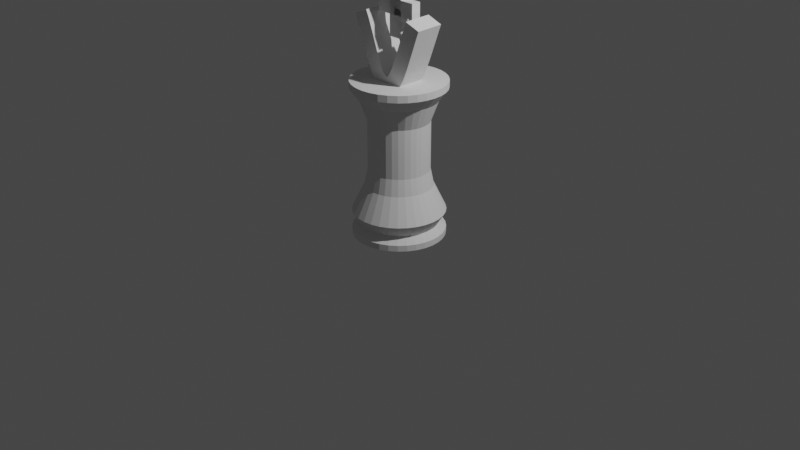 # Source: king_draft.blend  (saved by Blender 2.81.16; exported with 4.5.12 LTS)
import bpy
from mathutils import Matrix  # noqa: F401  (used for matrix-valued properties, if any)

bpy.ops.wm.read_factory_settings(use_empty=True)
scene = bpy.context.scene
scene.name = 'Scene'

# ---- collections
col_collection = bpy.data.collections.new('Collection'); scene.collection.children.link(col_collection)

# ---- world
world_world = bpy.data.worlds.new('World'); scene.world = world_world
world_world.use_nodes = True; world_world.node_tree.nodes.clear()
_N = world_world.node_tree.nodes; _L = world_world.node_tree.links
n0 = _N.new('ShaderNodeOutputWorld'); n0.name = 'World Output'; n0.location = (300, 300)
n1 = _N.new('ShaderNodeBackground'); n1.name = 'Background'; n1.location = (10, 300)
n1.inputs[0].default_value = (0.05088, 0.05088, 0.05088, 1.0)
_L.new(n1.outputs[0], n0.inputs[0])
n0.is_active_output = True
world_world.color = (0.05088, 0.05088, 0.05088)
world_world.use_sun_shadow = False
world_world.sun_shadow_jitter_overblur = 0.0

# ---- cameras
cam_camera = bpy.data.cameras.new('Camera')
cam_camera.clip_end = 100.0
cam_camera.ortho_scale = 7.314

# ---- lights
light_light = bpy.data.lights.new('Light', 'POINT')
light_light.transmission_factor = 0.0
light_light.energy = 1000.0
light_light.shadow_soft_size = 0.1
light_light.shadow_maximum_resolution = 0.006
light_light.use_absolute_resolution = True

# ---- meshes
me_cylinder_001 = bpy.data.meshes.new('Cylinder.001')
me_cylinder_001.from_pydata([(0.0, 1.0, -1.0), (0.0, 1.0, 1.0), (0.1951, 0.9808, -1.0), (0.1951, 0.9808, 1.0), (0.3827, 0.9239, -1.0), (0.3827, 0.9239, 1.0), (0.5556, 0.8315, -1.0), (0.5556, 0.8315, 1.0), (0.7071, 0.7071, -1.0), (0.7071, 0.7071, 1.0), (0.8315, 0.5556, -1.0), (0.8315, 0.5556, 1.0), (0.9239, 0.3827, -1.0), (0.9239, 0.3827, 1.0), (0.9808, 0.1951, -1.0), (0.9808, 0.1951, 1.0), (1.0, 7.55e-08, -1.0), (1.0, 7.55e-08, 1.0), (0.9808, -0.1951, -1.0), (0.9808, -0.1951, 1.0), (0.9239, -0.3827, -1.0), (0.9239, -0.3827, 1.0), (0.8315, -0.5556, -1.0), (0.8315, -0.5556, 1.0), (0.7071, -0.7071, -1.0), (0.7071, -0.7071, 1.0), (0.5556, -0.8315, -1.0), (0.5556, -0.8315, 1.0), (0.3827, -0.9239, -1.0), (0.3827, -0.9239, 1.0), (0.1951, -0.9808, -1.0), (0.1951, -0.9808, 1.0), (-3.258e-07, -1.0, -1.0), (-3.258e-07, -1.0, 1.0), (-0.1951, -0.9808, -1.0), (-0.1951, -0.9808, 1.0), (-0.3827, -0.9239, -1.0), (-0.3827, -0.9239, 1.0), (-0.5556, -0.8315, -1.0), (-0.5556, -0.8315, 1.0), (-0.7071, -0.7071, -1.0), (-0.7071, -0.7071, 1.0), (-0.8315, -0.5556, -1.0), (-0.8315, -0.5556, 1.0), (-0.9239, -0.3827, -1.0), (-0.9239, -0.3827, 1.0), (-0.9808, -0.1951, -1.0), (-0.9808, -0.1951, 1.0), (-1.0, 9.656e-07, -1.0), (-1.0, 9.656e-07, 1.0), (-0.9808, 0.1951, -1.0), (-0.9808, 0.1951, 1.0), (-0.9239, 0.3827, -1.0), (-0.9239, 0.3827, 1.0), (-0.8315, 0.5556, -1.0), (-0.8315, 0.5556, 1.0), (-0.7071, 0.7071, -1.0), (-0.7071, 0.7071, 1.0), (-0.5556, 0.8315, -1.0), (-0.5556, 0.8315, 1.0), (-0.3827, 0.9239, -1.0), (-0.3827, 0.9239, 1.0), (-0.1951, 0.9808, -1.0), (-0.1951, 0.9808, 1.0), (0.1586, 0.7976, 2.458), (1.354e-08, 0.8132, 2.458), (0.3112, 0.7513, 2.458), (0.4518, 0.6761, 2.458), (0.575, 0.575, 2.458), (0.6761, 0.4518, 2.458), (0.7513, 0.3112, 2.458), (0.7976, 0.1586, 2.458), (0.8132, 1.184e-07, 2.458), (0.7976, -0.1586, 2.458), (0.7513, -0.3112, 2.458), (0.6761, -0.4518, 2.458), (0.575, -0.575, 2.458), (0.4518, -0.6761, 2.458), (0.3112, -0.7513, 2.458), (0.1586, -0.7976, 2.458), (-2.514e-07, -0.8132, 2.458), (-0.1586, -0.7976, 2.458), (-0.3112, -0.7513, 2.458), (-0.4518, -0.6761, 2.458), (-0.575, -0.575, 2.458), (-0.6761, -0.4518, 2.458), (-0.7513, -0.3112, 2.458), (-0.7976, -0.1586, 2.458), (-0.8132, 8.422e-07, 2.458), (-0.7976, 0.1586, 2.458), (-0.7513, 0.3112, 2.458), (-0.6761, 0.4518, 2.458), (-0.575, 0.575, 2.458), (-0.4518, 0.6761, 2.458), (-0.3112, 0.7513, 2.458), (-0.1586, 0.7976, 2.458), (0.1586, 0.7976, 2.458), (1.354e-08, 0.8132, 2.458), (0.3112, 0.7513, 2.458), (0.4518, 0.6761, 2.458), (0.575, 0.575, 2.458), (0.6761, 0.4518, 2.458), (0.7513, 0.3112, 2.458), (0.7976, 0.1586, 2.458), (0.8132, 1.184e-07, 2.458), (0.7976, -0.1586, 2.458), (0.7513, -0.3112, 2.458), (0.6761, -0.4518, 2.458), (0.575, -0.575, 2.458), (0.4518, -0.6761, 2.458), (0.3112, -0.7513, 2.458), (0.1586, -0.7976, 2.458), (-2.514e-07, -0.8132, 2.458), (-0.1586, -0.7976, 2.458), (-0.3112, -0.7513, 2.458), (-0.4518, -0.6761, 2.458), (-0.575, -0.575, 2.458), (-0.6761, -0.4518, 2.458), (-0.7513, -0.3112, 2.458), (-0.7976, -0.1586, 2.458), (-0.8132, 8.422e-07, 2.458), (-0.7976, 0.1586, 2.458), (-0.7513, 0.3112, 2.458), (-0.6761, 0.4518, 2.458), (-0.575, 0.575, 2.458), (-0.4518, 0.6761, 2.458), (-0.3112, 0.7513, 2.458), (-0.1586, 0.7976, 2.458), (0.1419, 0.7134, 3.14), (2.746e-08, 0.7273, 3.14), (0.2783, 0.672, 3.14), (0.4041, 0.6047, 3.14), (0.5143, 0.5143, 3.14), (0.6047, 0.4041, 3.14), (0.672, 0.2783, 3.14), (0.7134, 0.1419, 3.14), (0.7273, 1.377e-07, 3.14), (0.7134, -0.1419, 3.14), (0.672, -0.2783, 3.14), (0.6047, -0.4041, 3.14), (0.5143, -0.5143, 3.14), (0.4041, -0.6047, 3.14), (0.2783, -0.672, 3.14), (0.1419, -0.7134, 3.14), (-2.095e-07, -0.7273, 3.14), (-0.1419, -0.7134, 3.14), (-0.2783, -0.672, 3.14), (-0.4041, -0.6047, 3.14), (-0.5143, -0.5143, 3.14), (-0.6047, -0.4041, 3.14), (-0.672, -0.2783, 3.14), (-0.7134, -0.1419, 3.14), (-0.7273, 7.851e-07, 3.14), (-0.7134, 0.1419, 3.14), (-0.672, 0.2783, 3.14), (-0.6047, 0.4041, 3.14), (-0.5143, 0.5143, 3.14), (-0.4041, 0.6047, 3.14), (-0.2783, 0.672, 3.14), (-0.1419, 0.7134, 3.14), (0.1275, 0.6411, 4.472), (3.552e-08, 0.6536, 4.472), (0.2501, 0.6039, 4.472), (0.3631, 0.5435, 4.472), (0.4622, 0.4622, 4.472), (0.5435, 0.3631, 4.472), (0.6039, 0.2501, 4.472), (0.6411, 0.1275, 4.472), (0.6536, 1.549e-07, 4.472), (0.6411, -0.1275, 4.472), (0.6039, -0.2501, 4.472), (0.5435, -0.3631, 4.472), (0.4622, -0.4622, 4.472), (0.3631, -0.5435, 4.472), (0.2501, -0.6039, 4.472), (0.1275, -0.6411, 4.472), (-1.775e-07, -0.6536, 4.472), (-0.1275, -0.6411, 4.472), (-0.2501, -0.6039, 4.472), (-0.3631, -0.5435, 4.472), (-0.4622, -0.4622, 4.472), (-0.5435, -0.3631, 4.472), (-0.6039, -0.2501, 4.472), (-0.6411, -0.1275, 4.472), (-0.6536, 7.367e-07, 4.472), (-0.6411, 0.1275, 4.472), (-0.6039, 0.2501, 4.472), (-0.5435, 0.3631, 4.472), (-0.4622, 0.4622, 4.472), (-0.3631, 0.5435, 4.472), (-0.2501, 0.6039, 4.472), (-0.1275, 0.6411, 4.472), (-0.1275, 0.6411, 4.472), (-0.2501, 0.6039, 4.472), (-0.3631, 0.5435, 4.472), (-0.4622, 0.4622, 4.472), (-0.5435, 0.3631, 4.472), (-0.6039, 0.2501, 4.472), (-0.6411, 0.1275, 4.472), (-0.6536, 7.367e-07, 4.472), (-0.6411, -0.1275, 4.472), (-0.6039, -0.2501, 4.472), (-0.5435, -0.3631, 4.472), (-0.4622, -0.4622, 4.472), (-0.3631, -0.5435, 4.472), (-0.2501, -0.6039, 4.472), (-0.1275, -0.6411, 4.472), (-1.775e-07, -0.6536, 4.472), (0.1275, -0.6411, 4.472), (0.2501, -0.6039, 4.472), (0.3631, -0.5435, 4.472), (0.4622, -0.4622, 4.472), (0.5435, -0.3631, 4.472), (0.6039, -0.2501, 4.472), (0.6411, -0.1275, 4.472), (0.6536, 1.549e-07, 4.472), (0.6411, 0.1275, 4.472), (0.6039, 0.2501, 4.472), (0.5435, 0.3631, 4.472), (0.4622, 0.4622, 4.472), (0.3631, 0.5435, 4.472), (0.2501, 0.6039, 4.472), (3.552e-08, 0.6536, 4.472), (0.1275, 0.6411, 4.472), (0.1275, 0.6411, 4.472), (3.552e-08, 0.6536, 4.472), (0.2501, 0.6039, 4.472), (0.3631, 0.5435, 4.472), (0.4622, 0.4622, 4.472), (0.5435, 0.3631, 4.472), (0.6039, 0.2501, 4.472), (0.6411, 0.1275, 4.472), (0.6536, 1.549e-07, 4.472), (0.6411, -0.1275, 4.472), (0.6039, -0.2501, 4.472), (0.5435, -0.3631, 4.472), (0.4622, -0.4622, 4.472), (0.3631, -0.5435, 4.472), (0.2501, -0.6039, 4.472), (0.1275, -0.6411, 4.472), (-1.775e-07, -0.6536, 4.472), (-0.1275, -0.6411, 4.472), (-0.2501, -0.6039, 4.472), (-0.3631, -0.5435, 4.472), (-0.4622, -0.4622, 4.472), (-0.5435, -0.3631, 4.472), (-0.6039, -0.2501, 4.472), (-0.6411, -0.1275, 4.472), (-0.6536, 7.367e-07, 4.472), (-0.6411, 0.1275, 4.472), (-0.6039, 0.2501, 4.472), (-0.5435, 0.3631, 4.472), (-0.4622, 0.4622, 4.472), (-0.3631, 0.5435, 4.472), (-0.2501, 0.6039, 4.472), (-0.1275, 0.6411, 4.472), (0.3631, 0.5435, 4.472), (0.1275, 0.6411, 4.472), (0.2501, 0.6039, 4.472), (-0.3631, -0.5435, 4.472), (0.5435, -0.3631, 4.472), (-0.6536, 7.367e-07, 4.472), (-0.6411, -0.1275, 4.472), (0.6411, -0.1275, 4.472), (0.6039, -0.2501, 4.472), (-0.4622, -0.4622, 4.472), (-1.775e-07, -0.6536, 4.472), (0.6411, 0.1275, 4.472), (0.6536, 1.549e-07, 4.472), (0.6039, 0.2501, 4.472), (-0.2501, 0.6039, 4.472), (-0.3631, 0.5435, 4.472), (-0.6411, 0.1275, 4.472), (-0.1275, -0.6411, 4.472), (-0.2501, -0.6039, 4.472), (-0.6039, 0.2501, 4.472), (0.1275, -0.6411, 4.472), (0.4622, 0.4622, 4.472), (0.5435, 0.3631, 4.472), (-0.1275, 0.6411, 4.472), (3.552e-08, 0.6536, 4.472), (-0.5435, 0.3631, 4.472), (-0.4622, 0.4622, 4.472), (-0.5435, -0.3631, 4.472), (-0.6039, -0.2501, 4.472), (0.2501, -0.6039, 4.472), (0.4622, -0.4622, 4.472), (0.3631, -0.5435, 4.472), (1.617e-08, 0.8425, 0.0), (0.1644, 0.8263, 0.0), (0.3224, 0.7784, 0.0), (0.4681, 0.7005, 0.0), (0.5957, 0.5957, 0.0), (0.7005, 0.4681, 0.0), (0.7784, 0.3224, 0.0), (0.8263, 0.1644, 0.0), (0.8425, 1.117e-07, 0.0), (0.8263, -0.1644, 0.0), (0.7784, -0.3224, 0.0), (0.7005, -0.4681, 0.0), (0.5957, -0.5957, 0.0), (0.4681, -0.7005, 0.0), (0.3224, -0.7784, 0.0), (0.1644, -0.8263, 0.0), (-2.584e-07, -0.8425, 0.0), (-0.1644, -0.8263, 0.0), (-0.3224, -0.7784, 0.0), (-0.4681, -0.7005, 0.0), (-0.5957, -0.5957, 0.0), (-0.7005, -0.4681, 0.0), (-0.7784, -0.3224, 0.0), (-0.8263, -0.1644, 0.0), (-0.8425, 8.616e-07, 0.0), (-0.8263, 0.1644, 0.0), (-0.7784, 0.3224, 0.0), (-0.7005, 0.4681, 0.0), (-0.5957, 0.5957, 0.0), (-0.4681, 0.7005, 0.0), (-0.3224, 0.7784, 0.0), (-0.1644, 0.8263, 0.0), (0.1952, 0.9811, -0.5), (0.3828, 0.9242, -0.5), (0.5557, 0.8317, -0.5), (0.7073, 0.7073, -0.5), (0.8317, 0.5557, -0.5), (0.9242, 0.3828, -0.5), (0.9811, 0.1952, -0.5), (1.0, 7.324e-08, -0.5), (0.9811, -0.1952, -0.5), (0.9242, -0.3828, -0.5), (0.8317, -0.5557, -0.5), (0.7073, -0.7073, -0.5), (0.5557, -0.8317, -0.5), (0.3828, -0.9242, -0.5), (0.1952, -0.9811, -0.5), (-3.262e-07, -1.0, -0.5), (-0.1952, -0.9811, -0.5), (-0.3828, -0.9242, -0.5), (-0.5557, -0.8317, -0.5), (-0.7073, -0.7073, -0.5), (-0.8317, -0.5557, -0.5), (-0.9242, -0.3828, -0.5), (-0.9811, -0.1952, -0.5), (-1.0, 9.636e-07, -0.5), (-0.9811, 0.1952, -0.5), (-0.9242, 0.3828, -0.5), (-0.8317, 0.5557, -0.5), (-0.7073, 0.7073, -0.5), (-0.5557, 0.8317, -0.5), (-0.3828, 0.9242, -0.5), (-0.1952, 0.9811, -0.5), (-2.644e-10, 1.0, -0.5), (0.3631, 0.5435, 4.472), (0.2501, 0.6039, 4.472), (-0.1275, 0.6411, 4.472), (-0.2501, 0.6039, 4.472), (-1.775e-07, -0.6536, 4.472), (0.1275, -0.6411, 4.472), (-0.3631, 0.5435, 4.472), (-0.4622, 0.4622, 4.472), (-0.1275, -0.6411, 4.472), (-0.6039, 0.2501, 4.472), (-0.6411, 0.1275, 4.472), (0.4622, 0.4622, 4.472), (3.552e-08, 0.6536, 4.472), (-0.6536, 7.367e-07, 4.472), (-0.6411, -0.1275, 4.472), (0.6039, 0.2501, 4.472), (0.5435, 0.3631, 4.472), (0.6411, 0.1275, 4.472), (-0.4622, -0.4622, 4.472), (-0.3631, -0.5435, 4.472), (0.2501, -0.6039, 4.472), (-0.2501, -0.6039, 4.472), (0.1275, 0.6411, 4.472), (0.6039, -0.2501, 4.472), (0.6411, -0.1275, 4.472), (-0.5435, 0.3631, 4.472), (0.3631, -0.5435, 4.472), (0.5435, -0.3631, 4.472), (-0.6039, -0.2501, 4.472), (-0.5435, -0.3631, 4.472), (0.4622, -0.4622, 4.472), (0.6536, 1.549e-07, 4.472), (-2.57e-07, -0.8205, 10.18), (0.4559, 0.6822, 10.18), (-0.1601, 0.8048, 10.18), (0.7581, 0.314, 10.18), (0.1601, -0.8048, 10.18), (-0.1601, -0.8048, 10.18), (1.04e-08, 0.8205, 10.18), (-0.5802, 0.5802, 10.18), (0.314, -0.7581, 10.18), (-0.8205, 8.461e-07, 10.18), (-0.8048, 0.1601, 10.18), (0.7581, -0.314, 10.18), (-0.7581, 0.314, 10.18), (-0.6822, 0.4559, 10.18), (-0.7581, -0.314, 10.18), (-0.8048, -0.1601, 10.18), (-0.4559, 0.6822, 10.18), (-0.314, 0.7581, 10.18), (0.4559, -0.6822, 10.18), (0.8048, -0.1601, 10.18), (-0.314, -0.7581, 10.18), (-0.4559, -0.6822, 10.18), (0.6822, -0.4559, 10.18), (0.5802, -0.5802, 10.18), (0.1601, 0.8048, 10.18), (0.314, 0.7581, 10.18), (-0.5802, -0.5802, 10.18), (-0.6822, -0.4559, 10.18), (0.8048, 0.1601, 10.18), (0.8205, 1.158e-07, 10.18), (0.5802, 0.5802, 10.18), (0.6822, 0.4559, 10.18), (0.6536, 1.549e-07, 8.472), (0.4622, -0.4622, 8.472), (-0.5435, -0.3631, 8.472), (-0.6039, -0.2501, 8.472), (0.5435, -0.3631, 8.472), (0.3631, -0.5435, 8.472), (-0.5435, 0.3631, 8.472), (0.6411, -0.1275, 8.472), (0.6039, -0.2501, 8.472), (0.1275, 0.6411, 8.472), (-0.2501, -0.6039, 8.472), (0.2501, -0.6039, 8.472), (-0.3631, -0.5435, 8.472), (-0.4622, -0.4622, 8.472), (0.6411, 0.1275, 8.472), (0.5435, 0.3631, 8.472), (0.6039, 0.2501, 8.472), (-0.6411, -0.1275, 8.472), (-0.6536, 7.367e-07, 8.472), (-5.926e-09, 0.6536, 8.472), (0.4622, 0.4622, 8.472), (-0.6411, 0.1275, 8.472), (-0.6039, 0.2501, 8.472), (-0.1275, -0.6411, 8.472), (-0.4622, 0.4622, 8.472), (-0.3631, 0.5435, 8.472), (0.1275, -0.6411, 8.472), (-2.189e-07, -0.6536, 8.472), (-0.2501, 0.6039, 8.472), (-0.1275, 0.6411, 8.472), (0.2501, 0.6039, 8.472), (0.3631, 0.5435, 8.472), (-1.609e-07, -0.6536, 6.472), (0.3631, 0.5435, 6.472), (-0.1275, 0.6411, 6.472), (0.6039, 0.2501, 6.472), (0.1275, -0.6411, 6.472), (-0.1275, -0.6411, 6.472), (5.206e-08, 0.6536, 6.472), (-0.4622, 0.4622, 6.472), (0.2501, -0.6039, 6.472), (-0.6536, 7.367e-07, 6.472), (-0.6411, 0.1275, 6.472), (0.6039, -0.2501, 6.472), (-0.6039, 0.2501, 6.472), (-0.5435, 0.3631, 6.472), (-0.6039, -0.2501, 6.472), (-0.6411, -0.1275, 6.472), (-0.3631, 0.5435, 6.472), (-0.2501, 0.6039, 6.472), (0.3631, -0.5435, 6.472), (0.6411, -0.1275, 6.472), (-0.2501, -0.6039, 6.472), (-0.3631, -0.5435, 6.472), (0.5435, -0.3631, 6.472), (0.4622, -0.4622, 6.472), (0.1275, 0.6411, 6.472), (0.2501, 0.6039, 6.472), (-0.4622, -0.4622, 6.472), (-0.5435, -0.3631, 6.472), (0.6411, 0.1275, 6.472), (0.6536, 1.549e-07, 6.472), (0.4622, 0.4622, 6.472), (0.5435, 0.3631, 6.472), (0.6536, 1.549e-07, 4.472), (0.4622, -0.4622, 4.472), (-0.5435, -0.3631, 4.472), (-0.6039, -0.2501, 4.472), (0.5435, -0.3631, 4.472), (0.3631, -0.5435, 4.472), (-0.5435, 0.3631, 4.472), (0.6411, -0.1275, 4.472), (0.6039, -0.2501, 4.472), (0.1275, 0.6411, 4.472), (-0.2501, -0.6039, 4.472), (0.2501, -0.6039, 4.472), (-0.3631, -0.5435, 4.472), (-0.4622, -0.4622, 4.472), (0.6411, 0.1275, 4.472), (0.5435, 0.3631, 4.472), (0.6039, 0.2501, 4.472), (-0.6411, -0.1275, 4.472), (-0.6536, 7.367e-07, 4.472), (3.552e-08, 0.6536, 4.472), (0.4622, 0.4622, 4.472), (-0.6411, 0.1275, 4.472), (-0.6039, 0.2501, 4.472), (-0.1275, -0.6411, 4.472), (-0.4622, 0.4622, 4.472), (-0.3631, 0.5435, 4.472), (0.1275, -0.6411, 4.472), (-1.775e-07, -0.6536, 4.472), (-0.2501, 0.6039, 4.472), (-0.1275, 0.6411, 4.472), (0.2501, 0.6039, 4.472), (0.3631, 0.5435, 4.472), (0.5638, 0.8438, 11.13), (0.3884, 0.9376, 11.13), (-0.198, 0.9954, 11.13), (-0.3884, 0.9376, 11.13), (-2.885e-07, -1.015, 11.13), (0.198, -0.9954, 11.13), (-0.5638, 0.8438, 11.13), (-0.7176, 0.7176, 11.13), (-0.198, -0.9954, 11.13), (-0.9376, 0.3884, 11.13), (-0.9954, 0.198, 11.13), (0.7176, 0.7176, 11.13), (4.219e-08, 1.015, 11.13), (-1.015, 9.725e-07, 11.13), (-0.9954, -0.198, 11.13), (0.9376, 0.3884, 11.13), (0.8438, 0.5638, 11.13), (0.9954, 0.198, 11.13), (-0.7176, -0.7176, 11.13), (-0.5638, -0.8438, 11.13), (0.3884, -0.9376, 11.13), (-0.3884, -0.9376, 11.13), (0.198, 0.9954, 11.13), (0.9376, -0.3884, 11.13), (0.9954, -0.198, 11.13), (-0.8438, 0.5638, 11.13), (0.5638, -0.8438, 11.13), (0.8438, -0.5638, 11.13), (-0.9376, -0.3884, 11.13), (-0.8438, -0.5638, 11.13), (0.7176, -0.7176, 11.13), (1.015, 6.918e-08, 11.13), (0.5638, 0.8438, 11.7), (0.3884, 0.9376, 11.7), (-0.198, 0.9954, 11.7), (-0.3884, 0.9376, 11.7), (-3.125e-07, -1.015, 11.7), (0.198, -0.9954, 11.7), (-0.5638, 0.8438, 11.7), (-0.7176, 0.7176, 11.7), (-0.198, -0.9954, 11.7), (-0.9376, 0.3884, 11.7), (-0.9954, 0.198, 11.7), (0.7176, 0.7176, 11.7), (1.822e-08, 1.015, 11.7), (-1.015, 9.725e-07, 11.7), (-0.9954, -0.198, 11.7), (0.9376, 0.3884, 11.7), (0.8438, 0.5638, 11.7), (0.9954, 0.198, 11.7), (-0.7176, -0.7176, 11.7), (-0.5638, -0.8438, 11.7), (0.3884, -0.9376, 11.7), (-0.3884, -0.9376, 11.7), (0.198, 0.9954, 11.7), (0.9376, -0.3884, 11.7), (0.9954, -0.198, 11.7), (-0.8438, 0.5638, 11.7), (0.5638, -0.8438, 11.7), (0.8438, -0.5638, 11.7), (-0.9376, -0.3884, 11.7), (-0.8438, -0.5638, 11.7), (0.7176, -0.7176, 11.7), (1.015, 6.918e-08, 11.7)], [], [(288, 1, 3, 289), (289, 3, 5, 290), (290, 5, 7, 291), (291, 7, 9, 292), (292, 9, 11, 293), (293, 11, 13, 294), (294, 13, 15, 295), (295, 15, 17, 296), (296, 17, 19, 297), (297, 19, 21, 298), (298, 21, 23, 299), (299, 23, 25, 300), (300, 25, 27, 301), (301, 27, 29, 302), (302, 29, 31, 303), (303, 31, 33, 304), (304, 33, 35, 305), (305, 35, 37, 306), (306, 37, 39, 307), (307, 39, 41, 308), (308, 41, 43, 309), (309, 43, 45, 310), (310, 45, 47, 311), (311, 47, 49, 312), (312, 49, 51, 313), (313, 51, 53, 314), (314, 53, 55, 315), (315, 55, 57, 316), (316, 57, 59, 317), (317, 59, 61, 318), (25, 23, 75, 76), (318, 61, 63, 319), (319, 63, 1, 288), (0, 2, 4, 6, 8, 10, 12, 14, 16, 18, 20, 22, 24, 26, 28, 30, 32, 34, 36, 38, 40, 42, 44, 46, 48, 50, 52, 54, 56, 58, 60, 62), (71, 70, 102, 103), (43, 41, 84, 85), (61, 59, 93, 94), (17, 15, 71, 72), (35, 33, 80, 81), (53, 51, 89, 90), (9, 7, 67, 68), (27, 25, 76, 77), (45, 43, 85, 86), (63, 61, 94, 95), (19, 17, 72, 73), (37, 35, 81, 82), (55, 53, 90, 91), (11, 9, 68, 69), (29, 27, 77, 78), (47, 45, 86, 87), (3, 1, 65, 64), (1, 63, 95, 65), (21, 19, 73, 74), (39, 37, 82, 83), (57, 55, 91, 92), (13, 11, 69, 70), (31, 29, 78, 79), (49, 47, 87, 88), (5, 3, 64, 66), (23, 21, 74, 75), (41, 39, 83, 84), (59, 57, 92, 93), (15, 13, 70, 71), (33, 31, 79, 80), (51, 49, 88, 89), (7, 5, 66, 67), (106, 105, 137, 138), (85, 84, 116, 117), (72, 71, 103, 104), (86, 85, 117, 118), (73, 72, 104, 105), (87, 86, 118, 119), (74, 73, 105, 106), (88, 87, 119, 120), (75, 74, 106, 107), (89, 88, 120, 121), (76, 75, 107, 108), (90, 89, 121, 122), (77, 76, 108, 109), (91, 90, 122, 123), (78, 77, 109, 110), (64, 65, 97, 96), (92, 91, 123, 124), (79, 78, 110, 111), (66, 64, 96, 98), (93, 92, 124, 125), (80, 79, 111, 112), (67, 66, 98, 99), (94, 93, 125, 126), (81, 80, 112, 113), (68, 67, 99, 100), (95, 94, 126, 127), (82, 81, 113, 114), (69, 68, 100, 101), (65, 95, 127, 97), (83, 82, 114, 115), (70, 69, 101, 102), (84, 83, 115, 116), (141, 140, 172, 173), (120, 119, 151, 152), (107, 106, 138, 139), (121, 120, 152, 153), (108, 107, 139, 140), (122, 121, 153, 154), (109, 108, 140, 141), (123, 122, 154, 155), (110, 109, 141, 142), (96, 97, 129, 128), (124, 123, 155, 156), (111, 110, 142, 143), (98, 96, 128, 130), (125, 124, 156, 157), (112, 111, 143, 144), (99, 98, 130, 131), (126, 125, 157, 158), (113, 112, 144, 145), (100, 99, 131, 132), (127, 126, 158, 159), (114, 113, 145, 146), (101, 100, 132, 133), (97, 127, 159, 129), (115, 114, 146, 147), (102, 101, 133, 134), (116, 115, 147, 148), (103, 102, 134, 135), (117, 116, 148, 149), (104, 103, 135, 136), (118, 117, 149, 150), (105, 104, 136, 137), (119, 118, 150, 151), (155, 154, 186, 187), (142, 141, 173, 174), (128, 129, 161, 160), (156, 155, 187, 188), (143, 142, 174, 175), (130, 128, 160, 162), (157, 156, 188, 189), (144, 143, 175, 176), (131, 130, 162, 163), (158, 157, 189, 190), (145, 144, 176, 177), (132, 131, 163, 164), (159, 158, 190, 191), (146, 145, 177, 178), (133, 132, 164, 165), (129, 159, 191, 161), (147, 146, 178, 179), (134, 133, 165, 166), (148, 147, 179, 180), (135, 134, 166, 167), (149, 148, 180, 181), (136, 135, 167, 168), (150, 149, 181, 182), (137, 136, 168, 169), (151, 150, 182, 183), (138, 137, 169, 170), (152, 151, 183, 184), (139, 138, 170, 171), (153, 152, 184, 185), (140, 139, 171, 172), (154, 153, 185, 186), (169, 168, 215, 214), (170, 169, 214, 213), (189, 188, 195, 194), (187, 186, 197, 196), (162, 160, 223, 221), (181, 180, 203, 202), (178, 177, 206, 205), (180, 179, 204, 203), (173, 172, 211, 210), (184, 183, 200, 199), (191, 190, 193, 192), (175, 174, 209, 208), (186, 185, 198, 197), (166, 165, 218, 217), (164, 163, 220, 219), (201, 202, 245, 246), (172, 171, 212, 211), (188, 187, 196, 195), (177, 176, 207, 206), (179, 178, 205, 204), (185, 184, 199, 198), (167, 166, 217, 216), (190, 189, 194, 193), (160, 161, 222, 223), (182, 181, 202, 201), (171, 170, 213, 212), (161, 191, 192, 222), (163, 162, 221, 220), (176, 175, 208, 207), (174, 173, 210, 209), (165, 164, 219, 218), (183, 182, 201, 200), (168, 167, 216, 215), (243, 242, 274, 259), (286, 260, 379, 382), (240, 239, 276, 266), (231, 230, 269, 267), (235, 234, 264, 260), (229, 228, 277, 278), (230, 229, 278, 269), (224, 225, 280, 257), (254, 253, 271, 270), (238, 237, 287, 285), (236, 235, 260, 286), (226, 224, 257, 258), (255, 254, 270, 279), (251, 250, 275, 281), (250, 249, 272, 275), (249, 248, 261, 272), (228, 227, 256, 277), (252, 251, 281, 282), (253, 252, 282, 271), (232, 231, 267, 268), (247, 246, 284, 262), (225, 255, 279, 280), (234, 233, 263, 264), (246, 245, 283, 284), (248, 247, 262, 261), (244, 243, 259, 265), (241, 240, 266, 273), (242, 241, 273, 274), (233, 232, 268, 263), (237, 236, 286, 287), (227, 226, 258, 256), (245, 244, 265, 283), (208, 209, 238, 239), (211, 212, 235, 236), (193, 194, 253, 254), (204, 205, 242, 243), (198, 199, 248, 249), (213, 214, 233, 234), (199, 200, 247, 248), (197, 198, 249, 250), (200, 201, 246, 247), (209, 210, 237, 238), (217, 218, 229, 230), (194, 195, 252, 253), (215, 216, 231, 232), (192, 193, 254, 255), (196, 197, 250, 251), (218, 219, 228, 229), (223, 222, 225, 224), (216, 217, 230, 231), (220, 221, 226, 227), (205, 206, 241, 242), (207, 208, 239, 240), (212, 213, 234, 235), (195, 196, 251, 252), (203, 204, 243, 244), (206, 207, 240, 241), (221, 223, 224, 226), (219, 220, 227, 228), (222, 192, 255, 225), (214, 215, 232, 233), (210, 211, 236, 237), (202, 203, 244, 245), (239, 238, 285, 276), (350, 319, 288, 351), (349, 318, 319, 350), (348, 317, 318, 349), (347, 316, 317, 348), (346, 315, 316, 347), (345, 314, 315, 346), (344, 313, 314, 345), (343, 312, 313, 344), (342, 311, 312, 343), (341, 310, 311, 342), (340, 309, 310, 341), (339, 308, 309, 340), (338, 307, 308, 339), (337, 306, 307, 338), (336, 305, 306, 337), (335, 304, 305, 336), (334, 303, 304, 335), (333, 302, 303, 334), (332, 301, 302, 333), (331, 300, 301, 332), (330, 299, 300, 331), (329, 298, 299, 330), (328, 297, 298, 329), (327, 296, 297, 328), (326, 295, 296, 327), (325, 294, 295, 326), (324, 293, 294, 325), (323, 292, 293, 324), (322, 291, 292, 323), (321, 290, 291, 322), (320, 289, 290, 321), (351, 288, 289, 320), (0, 351, 320, 2), (2, 320, 321, 4), (4, 321, 322, 6), (6, 322, 323, 8), (8, 323, 324, 10), (10, 324, 325, 12), (12, 325, 326, 14), (14, 326, 327, 16), (16, 327, 328, 18), (18, 328, 329, 20), (20, 329, 330, 22), (22, 330, 331, 24), (24, 331, 332, 26), (26, 332, 333, 28), (28, 333, 334, 30), (30, 334, 335, 32), (32, 335, 336, 34), (34, 336, 337, 36), (36, 337, 338, 38), (38, 338, 339, 40), (40, 339, 340, 42), (42, 340, 341, 44), (44, 341, 342, 46), (46, 342, 343, 48), (48, 343, 344, 50), (50, 344, 345, 52), (52, 345, 346, 54), (54, 346, 347, 56), (56, 347, 348, 58), (58, 348, 349, 60), (60, 349, 350, 62), (62, 350, 351, 0), (425, 435, 390, 408), (276, 285, 372, 357), (287, 286, 382, 378), (258, 257, 374, 353), (274, 273, 360, 373), (283, 265, 370, 381), (257, 280, 364, 374), (268, 267, 369, 383), (264, 263, 376, 375), (260, 264, 375, 379), (278, 277, 363, 368), (282, 281, 377, 359), (285, 287, 378, 372), (272, 261, 365, 362), (277, 256, 352, 363), (280, 279, 354, 364), (256, 258, 353, 352), (261, 262, 366, 365), (279, 270, 355, 354), (269, 278, 368, 367), (281, 275, 361, 377), (266, 276, 357, 356), (267, 269, 367, 369), (284, 283, 381, 380), (271, 282, 359, 358), (263, 268, 383, 376), (262, 284, 380, 366), (273, 266, 356, 360), (259, 274, 373, 371), (265, 259, 371, 370), (270, 271, 358, 355), (275, 272, 362, 361), (427, 421, 402, 392), (444, 441, 400, 401), (459, 467, 423, 424), (418, 429, 410, 411), (477, 476, 430, 416), (421, 417, 407, 402), (438, 437, 394, 396), (455, 461, 422, 440), (464, 455, 440, 441), (443, 442, 388, 384), (478, 449, 447, 436), (451, 479, 431, 432), (422, 438, 396, 397), (466, 471, 417, 421), (446, 425, 408, 409), (433, 419, 398, 399), (441, 440, 391, 400), (474, 469, 428, 429), (453, 448, 443, 439), (449, 473, 446, 447), (462, 475, 418, 419), (431, 436, 414, 415), (454, 450, 445, 435), (476, 451, 432, 430), (458, 457, 434, 437), (467, 477, 416, 423), (419, 418, 411, 398), (472, 454, 435, 425), (469, 468, 426, 428), (442, 427, 392, 388), (482, 493, 474, 475), (450, 465, 444, 445), (499, 509, 450, 454), (434, 433, 399, 393), (435, 445, 386, 390), (420, 424, 395, 406), (448, 452, 442, 443), (423, 416, 413, 403), (436, 447, 385, 414), (417, 420, 406, 407), (452, 456, 427, 442), (430, 432, 387, 412), (410, 405, 531, 530), (463, 462, 419, 433), (445, 444, 401, 386), (457, 463, 433, 434), (471, 470, 420, 417), (470, 459, 424, 420), (473, 472, 425, 446), (440, 422, 397, 391), (479, 478, 436, 431), (437, 434, 393, 394), (468, 453, 439, 426), (432, 431, 415, 387), (447, 446, 409, 385), (428, 426, 404, 405), (475, 474, 429, 418), (424, 423, 403, 395), (460, 458, 437, 438), (439, 443, 384, 389), (416, 430, 412, 413), (461, 460, 438, 422), (456, 466, 421, 427), (501, 498, 457, 458), (511, 510, 473, 449), (481, 484, 470, 471), (489, 499, 454, 472), (483, 482, 475, 462), (509, 508, 465, 450), (369, 367, 496, 494), (488, 487, 467, 459), (503, 507, 448, 453), (496, 495, 479, 451), (480, 494, 476, 477), (485, 481, 471, 466), (429, 428, 405, 410), (495, 500, 478, 479), (490, 503, 453, 468), (486, 502, 460, 461), (500, 511, 449, 478), (505, 504, 455, 464), (498, 497, 463, 457), (507, 506, 452, 448), (494, 496, 451, 476), (508, 505, 464, 465), (510, 489, 472, 473), (504, 486, 461, 455), (497, 483, 462, 463), (492, 490, 468, 469), (506, 491, 456, 452), (493, 492, 469, 474), (491, 485, 466, 456), (484, 488, 459, 470), (487, 480, 477, 467), (371, 373, 490, 492), (363, 352, 511, 500), (360, 356, 507, 503), (357, 372, 491, 506), (502, 501, 458, 460), (370, 371, 492, 493), (380, 381, 482, 483), (358, 359, 504, 505), (366, 380, 483, 497), (356, 357, 506, 507), (465, 464, 441, 444), (364, 354, 509, 499), (382, 379, 484, 481), (362, 365, 498, 501), (361, 362, 501, 502), (367, 368, 495, 496), (372, 378, 485, 491), (378, 382, 481, 485), (381, 370, 493, 482), (359, 377, 486, 504), (376, 383, 480, 487), (355, 358, 505, 508), (383, 369, 494, 480), (374, 364, 499, 489), (354, 355, 508, 509), (375, 376, 487, 488), (365, 366, 497, 498), (379, 375, 488, 484), (353, 374, 489, 510), (368, 363, 500, 495), (377, 361, 502, 486), (352, 353, 510, 511), (373, 360, 503, 490), (426, 439, 389, 404), (535, 536, 568, 567), (403, 413, 543, 536), (388, 392, 532, 517), (405, 404, 533, 531), (404, 389, 520, 533), (385, 409, 513, 512), (407, 406, 539, 542), (408, 390, 524, 534), (386, 401, 515, 514), (409, 408, 534, 513), (395, 403, 536, 535), (384, 388, 517, 516), (411, 410, 530, 541), (391, 397, 537, 519), (400, 391, 519, 518), (413, 412, 529, 543), (392, 402, 538, 532), (389, 384, 516, 520), (415, 414, 523, 528), (394, 393, 525, 522), (396, 394, 522, 521), (406, 395, 535, 539), (414, 385, 512, 523), (397, 396, 521, 537), (390, 386, 514, 524), (398, 411, 541, 540), (393, 399, 526, 525), (399, 398, 540, 526), (387, 415, 528, 527), (401, 400, 518, 515), (412, 387, 527, 529), (402, 407, 542, 538), (575, 561, 559, 560, 555, 544, 545, 566, 556, 546, 547, 550, 551, 569, 553, 554, 557, 558, 572, 573, 562, 563, 565, 552, 548, 549, 564, 570, 574, 571, 567, 568), (516, 517, 549, 548), (541, 530, 562, 573), (519, 537, 569, 551), (518, 519, 551, 550), (543, 529, 561, 575), (532, 538, 570, 564), (520, 516, 548, 552), (528, 523, 555, 560), (522, 525, 557, 554), (521, 522, 554, 553), (539, 535, 567, 571), (523, 512, 544, 555), (537, 521, 553, 569), (524, 514, 546, 556), (540, 541, 573, 572), (525, 526, 558, 557), (526, 540, 572, 558), (527, 528, 560, 559), (515, 518, 550, 547), (529, 527, 559, 561), (538, 542, 574, 570), (530, 531, 563, 562), (536, 543, 575, 568), (517, 532, 564, 549), (531, 533, 565, 563), (533, 520, 552, 565), (512, 513, 545, 544), (542, 539, 571, 574), (534, 524, 556, 566), (514, 515, 547, 546), (513, 534, 566, 545)])
_uv = me_cylinder_001.uv_layers.new(name='UVMap')
_uv.uv.foreach_set('vector', [1.0, 0.75, 1.0, 1.0, 0.9688, 1.0, 0.9688, 0.75, 0.9688, 0.75, 0.9688, 1.0, 0.9375, 1.0, 0.9375, 0.75, 0.9375, 0.75, 0.9375, 1.0, 0.9062, 1.0, 0.9062, 0.75, 0.9062, 0.75, 0.9062, 1.0, 0.875, 1.0, 0.875, 0.75, 0.875, 0.75, 0.875, 1.0, 0.8438, 1.0, 0.8438, 0.75, 0.8438, 0.75, 0.8438, 1.0, 0.8125, 1.0, 0.8125, 0.75, 0.8125, 0.75, 0.8125, 1.0, 0.7812, 1.0, 0.7812, 0.75, 0.7812, 0.75, 0.7812, 1.0, 0.75, 1.0, 0.75, 0.75, 0.75, 0.75, 0.75, 1.0, 0.7188, 1.0, 0.7188, 0.75, 0.7188, 0.75, 0.7188, 1.0, 0.6875, 1.0, 0.6875, 0.75, 0.6875, 0.75, 0.6875, 1.0, 0.6562, 1.0, 0.6562, 0.75, 0.6562, 0.75, 0.6562, 1.0, 0.625, 1.0, 0.625, 0.75, 0.625, 0.75, 0.625, 1.0, 0.5938, 1.0, 0.5938, 0.75, 0.5938, 0.75, 0.5938, 1.0, 0.5625, 1.0, 0.5625, 0.75, 0.5625, 0.75, 0.5625, 1.0, 0.5312, 1.0, 0.5312, 0.75, 0.5312, 0.75, 0.5312, 1.0, 0.5, 1.0, 0.5, 0.75, 0.5, 0.75, 0.5, 1.0, 0.4688, 1.0, 0.4688, 0.75, 0.4688, 0.75, 0.4688, 1.0, 0.4375, 1.0, 0.4375, 0.75, 0.4375, 0.75, 0.4375, 1.0, 0.4062, 1.0, 0.4062, 0.75, 0.4062, 0.75, 0.4062, 1.0, 0.375, 1.0, 0.375, 0.75, 0.375, 0.75, 0.375, 1.0, 0.3438, 1.0, 0.3438, 0.75, 0.3438, 0.75, 0.3438, 1.0, 0.3125, 1.0, 0.3125, 0.75, 0.3125, 0.75, 0.3125, 1.0, 0.2812, 1.0, 0.2812, 0.75, 0.2812, 0.75, 0.2812, 1.0, 0.25, 1.0, 0.25, 0.75, 0.25, 0.75, 0.25, 1.0, 0.2188, 1.0, 0.2188, 0.75, 0.2188, 0.75, 0.2188, 1.0, 0.1875, 1.0, 0.1875, 0.75, 0.1875, 0.75, 0.1875, 1.0, 0.1562, 1.0, 0.1562, 0.75, 0.1562, 0.75, 0.1562, 1.0, 0.125, 1.0, 0.125, 0.75, 0.125, 0.75, 0.125, 1.0, 0.09375, 1.0, 0.09375, 0.75, 0.09375, 0.75, 0.09375, 1.0, 0.0625, 1.0, 0.0625, 0.75, 0.625, 1.0, 0.6562, 1.0, 0.6562, 1.0, 0.625, 1.0, 0.0625, 0.75, 0.0625, 1.0, 0.03125, 1.0, 0.03125, 0.75, 0.03125, 0.75, 0.03125, 1.0, 0.0, 1.0, 0.0, 0.75, 0.75, 0.49, 0.7968, 0.4854, 0.8418, 0.4717, 0.8833, 0.4496, 0.9197, 0.4197, 0.9496, 0.3833, 0.9717, 0.3418, 0.9854, 0.2968, 0.99, 0.25, 0.9854, 0.2032, 0.9717, 0.1582, 0.9496, 0.1167, 0.9197, 0.08029, 0.8833, 0.05045, 0.8418, 0.02827, 0.7968, 0.01461, 0.75, 0.01, 0.7032, 0.01461, 0.6582, 0.02827, 0.6167, 0.05045, 0.5803, 0.08029, 0.5504, 0.1167, 0.5283, 0.1582, 0.5146, 0.2032, 0.51, 0.25, 0.5146, 0.2968, 0.5283, 0.3418, 0.5504, 0.3833, 0.5803, 0.4197, 0.6167, 0.4496, 0.6582, 0.4717, 0.7032, 0.4854, 0.7812, 1.0, 0.8125, 1.0, 0.8125, 1.0, 0.7812, 1.0, 0.3438, 1.0, 0.375, 1.0, 0.375, 1.0, 0.3438, 1.0, 0.0625, 1.0, 0.09375, 1.0, 0.09375, 1.0, 0.0625, 1.0, 0.75, 1.0, 0.7812, 1.0, 0.7812, 1.0, 0.75, 1.0, 0.4688, 1.0, 0.5, 1.0, 0.5, 1.0, 0.4688, 1.0, 0.1875, 1.0, 0.2188, 1.0, 0.2188, 1.0, 0.1875, 1.0, 0.875, 1.0, 0.9062, 1.0, 0.9062, 1.0, 0.875, 1.0, 0.5938, 1.0, 0.625, 1.0, 0.625, 1.0, 0.5938, 1.0, 0.3125, 1.0, 0.3438, 1.0, 0.3438, 1.0, 0.3125, 1.0, 0.03125, 1.0, 0.0625, 1.0, 0.0625, 1.0, 0.03125, 1.0, 0.7188, 1.0, 0.75, 1.0, 0.75, 1.0, 0.7188, 1.0, 0.4375, 1.0, 0.4688, 1.0, 0.4688, 1.0, 0.4375, 1.0, 0.1562, 1.0, 0.1875, 1.0, 0.1875, 1.0, 0.1562, 1.0, 0.8438, 1.0, 0.875, 1.0, 0.875, 1.0, 0.8438, 1.0, 0.5625, 1.0, 0.5938, 1.0, 0.5938, 1.0, 0.5625, 1.0, 0.2812, 1.0, 0.3125, 1.0, 0.3125, 1.0, 0.2812, 1.0, 0.9688, 1.0, 1.0, 1.0, 1.0, 1.0, 0.9688, 1.0, 0.0, 1.0, 0.03125, 1.0, 0.03125, 1.0, 0.0, 1.0, 0.6875, 1.0, 0.7188, 1.0, 0.7188, 1.0, 0.6875, 1.0, 0.4062, 1.0, 0.4375, 1.0, 0.4375, 1.0, 0.4062, 1.0, 0.125, 1.0, 0.1562, 1.0, 0.1562, 1.0, 0.125, 1.0, 0.8125, 1.0, 0.8438, 1.0, 0.8438, 1.0, 0.8125, 1.0, 0.5312, 1.0, 0.5625, 1.0, 0.5625, 1.0, 0.5312, 1.0, 0.25, 1.0, 0.2812, 1.0, 0.2812, 1.0, 0.25, 1.0, 0.9375, 1.0, 0.9688, 1.0, 0.9688, 1.0, 0.9375, 1.0, 0.6562, 1.0, 0.6875, 1.0, 0.6875, 1.0, 0.6562, 1.0, 0.375, 1.0, 0.4062, 1.0, 0.4062, 1.0, 0.375, 1.0, 0.09375, 1.0, 0.125, 1.0, 0.125, 1.0, 0.09375, 1.0, 0.7812, 1.0, 0.8125, 1.0, 0.8125, 1.0, 0.7812, 1.0, 0.5, 1.0, 0.5312, 1.0, 0.5312, 1.0, 0.5, 1.0, 0.2188, 1.0, 0.25, 1.0, 0.25, 1.0, 0.2188, 1.0, 0.9062, 1.0, 0.9375, 1.0, 0.9375, 1.0, 0.9062, 1.0, 0.6875, 1.0, 0.7188, 1.0, 0.7188, 1.0, 0.6875, 1.0, 0.3438, 1.0, 0.375, 1.0, 0.375, 1.0, 0.3438, 1.0, 0.75, 1.0, 0.7812, 1.0, 0.7812, 1.0, 0.75, 1.0, 0.3125, 1.0, 0.3438, 1.0, 0.3438, 1.0, 0.3125, 1.0, 0.7188, 1.0, 0.75, 1.0, 0.75, 1.0, 0.7188, 1.0, 0.2812, 1.0, 0.3125, 1.0, 0.3125, 1.0, 0.2812, 1.0, 0.6875, 1.0, 0.7188, 1.0, 0.7188, 1.0, 0.6875, 1.0, 0.25, 1.0, 0.2812, 1.0, 0.2812, 1.0, 0.25, 1.0, 0.6562, 1.0, 0.6875, 1.0, 0.6875, 1.0, 0.6562, 1.0, 0.2188, 1.0, 0.25, 1.0, 0.25, 1.0, 0.2188, 1.0, 0.625, 1.0, 0.6562, 1.0, 0.6562, 1.0, 0.625, 1.0, 0.1875, 1.0, 0.2188, 1.0, 0.2188, 1.0, 0.1875, 1.0, 0.5938, 1.0, 0.625, 1.0, 0.625, 1.0, 0.5938, 1.0, 0.1562, 1.0, 0.1875, 1.0, 0.1875, 1.0, 0.1562, 1.0, 0.5625, 1.0, 0.5938, 1.0, 0.5938, 1.0, 0.5625, 1.0, 0.9688, 1.0, 1.0, 1.0, 1.0, 1.0, 0.9688, 1.0, 0.125, 1.0, 0.1562, 1.0, 0.1562, 1.0, 0.125, 1.0, 0.5312, 1.0, 0.5625, 1.0, 0.5625, 1.0, 0.5312, 1.0, 0.9375, 1.0, 0.9688, 1.0, 0.9688, 1.0, 0.9375, 1.0, 0.09375, 1.0, 0.125, 1.0, 0.125, 1.0, 0.09375, 1.0, 0.5, 1.0, 0.5312, 1.0, 0.5312, 1.0, 0.5, 1.0, 0.9062, 1.0, 0.9375, 1.0, 0.9375, 1.0, 0.9062, 1.0, 0.0625, 1.0, 0.09375, 1.0, 0.09375, 1.0, 0.0625, 1.0, 0.4688, 1.0, 0.5, 1.0, 0.5, 1.0, 0.4688, 1.0, 0.875, 1.0, 0.9062, 1.0, 0.9062, 1.0, 0.875, 1.0, 0.03125, 1.0, 0.0625, 1.0, 0.0625, 1.0, 0.03125, 1.0, 0.4375, 1.0, 0.4688, 1.0, 0.4688, 1.0, 0.4375, 1.0, 0.8438, 1.0, 0.875, 1.0, 0.875, 1.0, 0.8438, 1.0, 0.0, 1.0, 0.03125, 1.0, 0.03125, 1.0, 0.0, 1.0, 0.4062, 1.0, 0.4375, 1.0, 0.4375, 1.0, 0.4062, 1.0, 0.8125, 1.0, 0.8438, 1.0, 0.8438, 1.0, 0.8125, 1.0, 0.375, 1.0, 0.4062, 1.0, 0.4062, 1.0, 0.375, 1.0, 0.5938, 1.0, 0.625, 1.0, 0.625, 1.0, 0.5938, 1.0, 0.25, 1.0, 0.2812, 1.0, 0.2812, 1.0, 0.25, 1.0, 0.6562, 1.0, 0.6875, 1.0, 0.6875, 1.0, 0.6562, 1.0, 0.2188, 1.0, 0.25, 1.0, 0.25, 1.0, 0.2188, 1.0, 0.625, 1.0, 0.6562, 1.0, 0.6562, 1.0, 0.625, 1.0, 0.1875, 1.0, 0.2188, 1.0, 0.2188, 1.0, 0.1875, 1.0, 0.5938, 1.0, 0.625, 1.0, 0.625, 1.0, 0.5938, 1.0, 0.1562, 1.0, 0.1875, 1.0, 0.1875, 1.0, 0.1562, 1.0, 0.5625, 1.0, 0.5938, 1.0, 0.5938, 1.0, 0.5625, 1.0, 0.9688, 1.0, 1.0, 1.0, 1.0, 1.0, 0.9688, 1.0, 0.125, 1.0, 0.1562, 1.0, 0.1562, 1.0, 0.125, 1.0, 0.5312, 1.0, 0.5625, 1.0, 0.5625, 1.0, 0.5312, 1.0, 0.9375, 1.0, 0.9688, 1.0, 0.9688, 1.0, 0.9375, 1.0, 0.09375, 1.0, 0.125, 1.0, 0.125, 1.0, 0.09375, 1.0, 0.5, 1.0, 0.5312, 1.0, 0.5312, 1.0, 0.5, 1.0, 0.9062, 1.0, 0.9375, 1.0, 0.9375, 1.0, 0.9062, 1.0, 0.0625, 1.0, 0.09375, 1.0, 0.09375, 1.0, 0.0625, 1.0, 0.4688, 1.0, 0.5, 1.0, 0.5, 1.0, 0.4688, 1.0, 0.875, 1.0, 0.9062, 1.0, 0.9062, 1.0, 0.875, 1.0, 0.03125, 1.0, 0.0625, 1.0, 0.0625, 1.0, 0.03125, 1.0, 0.4375, 1.0, 0.4688, 1.0, 0.4688, 1.0, 0.4375, 1.0, 0.8438, 1.0, 0.875, 1.0, 0.875, 1.0, 0.8438, 1.0, 0.0, 1.0, 0.03125, 1.0, 0.03125, 1.0, 0.0, 1.0, 0.4062, 1.0, 0.4375, 1.0, 0.4375, 1.0, 0.4062, 1.0, 0.8125, 1.0, 0.8438, 1.0, 0.8438, 1.0, 0.8125, 1.0, 0.375, 1.0, 0.4062, 1.0, 0.4062, 1.0, 0.375, 1.0, 0.7812, 1.0, 0.8125, 1.0, 0.8125, 1.0, 0.7812, 1.0, 0.3438, 1.0, 0.375, 1.0, 0.375, 1.0, 0.3438, 1.0, 0.75, 1.0, 0.7812, 1.0, 0.7812, 1.0, 0.75, 1.0, 0.3125, 1.0, 0.3438, 1.0, 0.3438, 1.0, 0.3125, 1.0, 0.7188, 1.0, 0.75, 1.0, 0.75, 1.0, 0.7188, 1.0, 0.2812, 1.0, 0.3125, 1.0, 0.3125, 1.0, 0.2812, 1.0, 0.1562, 1.0, 0.1875, 1.0, 0.1875, 1.0, 0.1562, 1.0, 0.5625, 1.0, 0.5938, 1.0, 0.5938, 1.0, 0.5625, 1.0, 0.9688, 1.0, 1.0, 1.0, 1.0, 1.0, 0.9688, 1.0, 0.125, 1.0, 0.1562, 1.0, 0.1562, 1.0, 0.125, 1.0, 0.5312, 1.0, 0.5625, 1.0, 0.5625, 1.0, 0.5312, 1.0, 0.9375, 1.0, 0.9688, 1.0, 0.9688, 1.0, 0.9375, 1.0, 0.09375, 1.0, 0.125, 1.0, 0.125, 1.0, 0.09375, 1.0, 0.5, 1.0, 0.5312, 1.0, 0.5312, 1.0, 0.5, 1.0, 0.9062, 1.0, 0.9375, 1.0, 0.9375, 1.0, 0.9062, 1.0, 0.0625, 1.0, 0.09375, 1.0, 0.09375, 1.0, 0.0625, 1.0, 0.4688, 1.0, 0.5, 1.0, 0.5, 1.0, 0.4688, 1.0, 0.875, 1.0, 0.9062, 1.0, 0.9062, 1.0, 0.875, 1.0, 0.03125, 1.0, 0.0625, 1.0, 0.0625, 1.0, 0.03125, 1.0, 0.4375, 1.0, 0.4688, 1.0, 0.4688, 1.0, 0.4375, 1.0, 0.8438, 1.0, 0.875, 1.0, 0.875, 1.0, 0.8438, 1.0, 0.0, 1.0, 0.03125, 1.0, 0.03125, 1.0, 0.0, 1.0, 0.4062, 1.0, 0.4375, 1.0, 0.4375, 1.0, 0.4062, 1.0, 0.8125, 1.0, 0.8438, 1.0, 0.8438, 1.0, 0.8125, 1.0, 0.375, 1.0, 0.4062, 1.0, 0.4062, 1.0, 0.375, 1.0, 0.7812, 1.0, 0.8125, 1.0, 0.8125, 1.0, 0.7812, 1.0, 0.3438, 1.0, 0.375, 1.0, 0.375, 1.0, 0.3438, 1.0, 0.75, 1.0, 0.7812, 1.0, 0.7812, 1.0, 0.75, 1.0, 0.3125, 1.0, 0.3438, 1.0, 0.3438, 1.0, 0.3125, 1.0, 0.7188, 1.0, 0.75, 1.0, 0.75, 1.0, 0.7188, 1.0, 0.2812, 1.0, 0.3125, 1.0, 0.3125, 1.0, 0.2812, 1.0, 0.6875, 1.0, 0.7188, 1.0, 0.7188, 1.0, 0.6875, 1.0, 0.25, 1.0, 0.2812, 1.0, 0.2812, 1.0, 0.25, 1.0, 0.6562, 1.0, 0.6875, 1.0, 0.6875, 1.0, 0.6562, 1.0, 0.2188, 1.0, 0.25, 1.0, 0.25, 1.0, 0.2188, 1.0, 0.625, 1.0, 0.6562, 1.0, 0.6562, 1.0, 0.625, 1.0, 0.1875, 1.0, 0.2188, 1.0, 0.2188, 1.0, 0.1875, 1.0, 0.7188, 1.0, 0.75, 1.0, 0.75, 1.0, 0.7188, 1.0, 0.6875, 1.0, 0.7188, 1.0, 0.7188, 1.0, 0.6875, 1.0, 0.09375, 1.0, 0.125, 1.0, 0.125, 1.0, 0.09375, 1.0, 0.1562, 1.0, 0.1875, 1.0, 0.1875, 1.0, 0.1562, 1.0, 0.9375, 1.0, 0.9688, 1.0, 0.9688, 1.0, 0.9375, 1.0, 0.3438, 1.0, 0.375, 1.0, 0.375, 1.0, 0.3438, 1.0, 0.4375, 1.0, 0.4688, 1.0, 0.4688, 1.0, 0.4375, 1.0, 0.375, 1.0, 0.4062, 1.0, 0.4062, 1.0, 0.375, 1.0, 0.5938, 1.0, 0.625, 1.0, 0.625, 1.0, 0.5938, 1.0, 0.25, 1.0, 0.2812, 1.0, 0.2812, 1.0, 0.25, 1.0, 0.03125, 1.0, 0.0625, 1.0, 0.0625, 1.0, 0.03125, 1.0, 0.5312, 1.0, 0.5625, 1.0, 0.5625, 1.0, 0.5312, 1.0, 0.1875, 1.0, 0.2188, 1.0, 0.2188, 1.0, 0.1875, 1.0, 0.8125, 1.0, 0.8438, 1.0, 0.8438, 1.0, 0.8125, 1.0, 0.875, 1.0, 0.9062, 1.0, 0.9062, 1.0, 0.875, 1.0, 0.3125, 1.0, 0.3438, 1.0, 0.3438, 1.0, 0.3125, 1.0, 0.625, 1.0, 0.6562, 1.0, 0.6562, 1.0, 0.625, 1.0, 0.125, 1.0, 0.1562, 1.0, 0.1562, 1.0, 0.125, 1.0, 0.4688, 1.0, 0.5, 1.0, 0.5, 1.0, 0.4688, 1.0, 0.4062, 1.0, 0.4375, 1.0, 0.4375, 1.0, 0.4062, 1.0, 0.2188, 1.0, 0.25, 1.0, 0.25, 1.0, 0.2188, 1.0, 0.7812, 1.0, 0.8125, 1.0, 0.8125, 1.0, 0.7812, 1.0, 0.0625, 1.0, 0.09375, 1.0, 0.09375, 1.0, 0.0625, 1.0, 0.9688, 1.0, 1.0, 1.0, 1.0, 1.0, 0.9688, 1.0, 0.3125, 1.0, 0.3438, 1.0, 0.3438, 1.0, 0.3125, 1.0, 0.6562, 1.0, 0.6875, 1.0, 0.6875, 1.0, 0.6562, 1.0, 0.0, 1.0, 0.03125, 1.0, 0.03125, 1.0, 0.0, 1.0, 0.9062, 1.0, 0.9375, 1.0, 0.9375, 1.0, 0.9062, 1.0, 0.5, 1.0, 0.5312, 1.0, 0.5312, 1.0, 0.5, 1.0, 0.5625, 1.0, 0.5938, 1.0, 0.5938, 1.0, 0.5625, 1.0, 0.8438, 1.0, 0.875, 1.0, 0.875, 1.0, 0.8438, 1.0, 0.2812, 1.0, 0.3125, 1.0, 0.3125, 1.0, 0.2812, 1.0, 0.75, 1.0, 0.7812, 1.0, 0.7812, 1.0, 0.75, 1.0, 0.4062, 1.0, 0.4375, 1.0, 0.4375, 1.0, 0.4062, 1.0, 0.625, 1.0, 0.6562, 1.0, 0.6562, 1.0, 0.625, 1.0, 0.5, 1.0, 0.5312, 1.0, 0.5312, 1.0, 0.5, 1.0, 0.7812, 1.0, 0.8125, 1.0, 0.8125, 1.0, 0.7812, 1.0, 0.6562, 1.0, 0.6875, 1.0, 0.6875, 1.0, 0.6562, 1.0, 0.8438, 1.0, 0.875, 1.0, 0.875, 1.0, 0.8438, 1.0, 0.8125, 1.0, 0.8438, 1.0, 0.8438, 1.0, 0.8125, 1.0, 0.9688, 1.0, 1.0, 1.0, 1.0, 1.0, 0.9688, 1.0, 0.0625, 1.0, 0.09375, 1.0, 0.09375, 1.0, 0.0625, 1.0, 0.5625, 1.0, 0.5938, 1.0, 0.5938, 1.0, 0.5625, 1.0, 0.625, 1.0, 0.6562, 1.0, 0.6562, 1.0, 0.625, 1.0, 0.9375, 1.0, 0.9688, 1.0, 0.9688, 1.0, 0.9375, 1.0, 0.03125, 1.0, 0.0625, 1.0, 0.0625, 1.0, 0.03125, 1.0, 0.1562, 1.0, 0.1875, 1.0, 0.1875, 1.0, 0.1562, 1.0, 0.1875, 1.0, 0.2188, 1.0, 0.2188, 1.0, 0.1875, 1.0, 0.2188, 1.0, 0.25, 1.0, 0.25, 1.0, 0.2188, 1.0, 0.875, 1.0, 0.9062, 1.0, 0.9062, 1.0, 0.875, 1.0, 0.125, 1.0, 0.1562, 1.0, 0.1562, 1.0, 0.125, 1.0, 0.09375, 1.0, 0.125, 1.0, 0.125, 1.0, 0.09375, 1.0, 0.75, 1.0, 0.7812, 1.0, 0.7812, 1.0, 0.75, 1.0, 0.2812, 1.0, 0.3125, 1.0, 0.3125, 1.0, 0.2812, 1.0, 0.0, 1.0, 0.03125, 1.0, 0.03125, 1.0, 0.0, 1.0, 0.6875, 1.0, 0.7188, 1.0, 0.7188, 1.0, 0.6875, 1.0, 0.3125, 1.0, 0.3438, 1.0, 0.3438, 1.0, 0.3125, 1.0, 0.25, 1.0, 0.2812, 1.0, 0.2812, 1.0, 0.25, 1.0, 0.375, 1.0, 0.4062, 1.0, 0.4062, 1.0, 0.375, 1.0, 0.4688, 1.0, 0.5, 1.0, 0.5, 1.0, 0.4688, 1.0, 0.4375, 1.0, 0.4688, 1.0, 0.4688, 1.0, 0.4375, 1.0, 0.7188, 1.0, 0.75, 1.0, 0.75, 1.0, 0.7188, 1.0, 0.5938, 1.0, 0.625, 1.0, 0.625, 1.0, 0.5938, 1.0, 0.9062, 1.0, 0.9375, 1.0, 0.9375, 1.0, 0.9062, 1.0, 0.3438, 1.0, 0.375, 1.0, 0.375, 1.0, 0.3438, 1.0, 0.5312, 1.0, 0.5625, 1.0, 0.5625, 1.0, 0.5312, 1.0, 0.625, 1.0, 0.6562, 1.0, 0.6562, 1.0, 0.625, 1.0, 0.0625, 1.0, 0.09375, 1.0, 0.09375, 1.0, 0.0625, 1.0, 0.4062, 1.0, 0.4375, 1.0, 0.4375, 1.0, 0.4062, 1.0, 0.2188, 1.0, 0.25, 1.0, 0.25, 1.0, 0.2188, 1.0, 0.6875, 1.0, 0.7188, 1.0, 0.7188, 1.0, 0.6875, 1.0, 0.25, 1.0, 0.2812, 1.0, 0.2812, 1.0, 0.25, 1.0, 0.1875, 1.0, 0.2188, 1.0, 0.2188, 1.0, 0.1875, 1.0, 0.2812, 1.0, 0.3125, 1.0, 0.3125, 1.0, 0.2812, 1.0, 0.5625, 1.0, 0.5938, 1.0, 0.5938, 1.0, 0.5625, 1.0, 0.8125, 1.0, 0.8438, 1.0, 0.8438, 1.0, 0.8125, 1.0, 0.09375, 1.0, 0.125, 1.0, 0.125, 1.0, 0.09375, 1.0, 0.75, 1.0, 0.7812, 1.0, 0.7812, 1.0, 0.75, 1.0, 0.03125, 1.0, 0.0625, 1.0, 0.0625, 1.0, 0.03125, 1.0, 0.1562, 1.0, 0.1875, 1.0, 0.1875, 1.0, 0.1562, 1.0, 0.8438, 1.0, 0.875, 1.0, 0.875, 1.0, 0.8438, 1.0, 0.9688, 1.0, 1.0, 1.0, 1.0, 1.0, 0.9688, 1.0, 0.7812, 1.0, 0.8125, 1.0, 0.8125, 1.0, 0.7812, 1.0, 0.9062, 1.0, 0.9375, 1.0, 0.9375, 1.0, 0.9062, 1.0, 0.4375, 1.0, 0.4688, 1.0, 0.4688, 1.0, 0.4375, 1.0, 0.5, 1.0, 0.5312, 1.0, 0.5312, 1.0, 0.5, 1.0, 0.6562, 1.0, 0.6875, 1.0, 0.6875, 1.0, 0.6562, 1.0, 0.125, 1.0, 0.1562, 1.0, 0.1562, 1.0, 0.125, 1.0, 0.375, 1.0, 0.4062, 1.0, 0.4062, 1.0, 0.375, 1.0, 0.4688, 1.0, 0.5, 1.0, 0.5, 1.0, 0.4688, 1.0, 0.9375, 1.0, 0.9688, 1.0, 0.9688, 1.0, 0.9375, 1.0, 0.875, 1.0, 0.9062, 1.0, 0.9062, 1.0, 0.875, 1.0, 0.0, 1.0, 0.03125, 1.0, 0.03125, 1.0, 0.0, 1.0, 0.7188, 1.0, 0.75, 1.0, 0.75, 1.0, 0.7188, 1.0, 0.5938, 1.0, 0.625, 1.0, 0.625, 1.0, 0.5938, 1.0, 0.3438, 1.0, 0.375, 1.0, 0.375, 1.0, 0.3438, 1.0, 0.5312, 1.0, 0.5625, 1.0, 0.5625, 1.0, 0.5312, 1.0, 0.03125, 0.625, 0.03125, 0.75, 0.0, 0.75, 0.0, 0.625, 0.0625, 0.625, 0.0625, 0.75, 0.03125, 0.75, 0.03125, 0.625, 0.09375, 0.625, 0.09375, 0.75, 0.0625, 0.75, 0.0625, 0.625, 0.125, 0.625, 0.125, 0.75, 0.09375, 0.75, 0.09375, 0.625, 0.1562, 0.625, 0.1562, 0.75, 0.125, 0.75, 0.125, 0.625, 0.1875, 0.625, 0.1875, 0.75, 0.1562, 0.75, 0.1562, 0.625, 0.2188, 0.625, 0.2188, 0.75, 0.1875, 0.75, 0.1875, 0.625, 0.25, 0.625, 0.25, 0.75, 0.2188, 0.75, 0.2188, 0.625, 0.2812, 0.625, 0.2812, 0.75, 0.25, 0.75, 0.25, 0.625, 0.3125, 0.625, 0.3125, 0.75, 0.2812, 0.75, 0.2812, 0.625, 0.3437, 0.625, 0.3438, 0.75, 0.3125, 0.75, 0.3125, 0.625, 0.375, 0.625, 0.375, 0.75, 0.3438, 0.75, 0.3437, 0.625, 0.4062, 0.625, 0.4062, 0.75, 0.375, 0.75, 0.375, 0.625, 0.4375, 0.625, 0.4375, 0.75, 0.4062, 0.75, 0.4062, 0.625, 0.4688, 0.625, 0.4688, 0.75, 0.4375, 0.75, 0.4375, 0.625, 0.5, 0.625, 0.5, 0.75, 0.4688, 0.75, 0.4688, 0.625, 0.5312, 0.625, 0.5312, 0.75, 0.5, 0.75, 0.5, 0.625, 0.5625, 0.625, 0.5625, 0.75, 0.5312, 0.75, 0.5312, 0.625, 0.5938, 0.625, 0.5938, 0.75, 0.5625, 0.75, 0.5625, 0.625, 0.625, 0.625, 0.625, 0.75, 0.5938, 0.75, 0.5938, 0.625, 0.6562, 0.625, 0.6562, 0.75, 0.625, 0.75, 0.625, 0.625, 0.6875, 0.625, 0.6875, 0.75, 0.6562, 0.75, 0.6562, 0.625, 0.7188, 0.625, 0.7188, 0.75, 0.6875, 0.75, 0.6875, 0.625, 0.75, 0.625, 0.75, 0.75, 0.7188, 0.75, 0.7188, 0.625, 0.7812, 0.625, 0.7812, 0.75, 0.75, 0.75, 0.75, 0.625, 0.8125, 0.625, 0.8125, 0.75, 0.7812, 0.75, 0.7812, 0.625, 0.8437, 0.625, 0.8438, 0.75, 0.8125, 0.75, 0.8125, 0.625, 0.875, 0.625, 0.875, 0.75, 0.8438, 0.75, 0.8437, 0.625, 0.9062, 0.625, 0.9062, 0.75, 0.875, 0.75, 0.875, 0.625, 0.9375, 0.625, 0.9375, 0.75, 0.9062, 0.75, 0.9062, 0.625, 0.9688, 0.625, 0.9688, 0.75, 0.9375, 0.75, 0.9375, 0.625, 1.0, 0.625, 1.0, 0.75, 0.9688, 0.75, 0.9688, 0.625, 1.0, 0.5, 1.0, 0.625, 0.9688, 0.625, 0.9688, 0.5, 0.9688, 0.5, 0.9688, 0.625, 0.9375, 0.625, 0.9375, 0.5, 0.9375, 0.5, 0.9375, 0.625, 0.9062, 0.625, 0.9062, 0.5, 0.9062, 0.5, 0.9062, 0.625, 0.875, 0.625, 0.875, 0.5, 0.875, 0.5, 0.875, 0.625, 0.8437, 0.625, 0.8438, 0.5, 0.8438, 0.5, 0.8437, 0.625, 0.8125, 0.625, 0.8125, 0.5, 0.8125, 0.5, 0.8125, 0.625, 0.7812, 0.625, 0.7812, 0.5, 0.7812, 0.5, 0.7812, 0.625, 0.75, 0.625, 0.75, 0.5, 0.75, 0.5, 0.75, 0.625, 0.7188, 0.625, 0.7188, 0.5, 0.7188, 0.5, 0.7188, 0.625, 0.6875, 0.625, 0.6875, 0.5, 0.6875, 0.5, 0.6875, 0.625, 0.6562, 0.625, 0.6562, 0.5, 0.6562, 0.5, 0.6562, 0.625, 0.625, 0.625, 0.625, 0.5, 0.625, 0.5, 0.625, 0.625, 0.5938, 0.625, 0.5938, 0.5, 0.5938, 0.5, 0.5938, 0.625, 0.5625, 0.625, 0.5625, 0.5, 0.5625, 0.5, 0.5625, 0.625, 0.5312, 0.625, 0.5312, 0.5, 0.5312, 0.5, 0.5312, 0.625, 0.5, 0.625, 0.5, 0.5, 0.5, 0.5, 0.5, 0.625, 0.4688, 0.625, 0.4688, 0.5, 0.4688, 0.5, 0.4688, 0.625, 0.4375, 0.625, 0.4375, 0.5, 0.4375, 0.5, 0.4375, 0.625, 0.4062, 0.625, 0.4062, 0.5, 0.4062, 0.5, 0.4062, 0.625, 0.375, 0.625, 0.375, 0.5, 0.375, 0.5, 0.375, 0.625, 0.3437, 0.625, 0.3438, 0.5, 0.3438, 0.5, 0.3437, 0.625, 0.3125, 0.625, 0.3125, 0.5, 0.3125, 0.5, 0.3125, 0.625, 0.2812, 0.625, 0.2812, 0.5, 0.2812, 0.5, 0.2812, 0.625, 0.25, 0.625, 0.25, 0.5, 0.25, 0.5, 0.25, 0.625, 0.2188, 0.625, 0.2188, 0.5, 0.2188, 0.5, 0.2188, 0.625, 0.1875, 0.625, 0.1875, 0.5, 0.1875, 0.5, 0.1875, 0.625, 0.1562, 0.625, 0.1562, 0.5, 0.1562, 0.5, 0.1562, 0.625, 0.125, 0.625, 0.125, 0.5, 0.125, 0.5, 0.125, 0.625, 0.09375, 0.625, 0.09375, 0.5, 0.09375, 0.5, 0.09375, 0.625, 0.0625, 0.625, 0.0625, 0.5, 0.0625, 0.5, 0.0625, 0.625, 0.03125, 0.625, 0.03125, 0.5, 0.03125, 0.5, 0.03125, 0.625, 0.0, 0.625, 0.0, 0.5, 0.9688, 1.0, 1.0, 1.0, 1.0, 1.0, 0.9688, 1.0, 0.5312, 1.0, 0.5625, 1.0, 0.5625, 1.0, 0.5312, 1.0, 0.5938, 1.0, 0.625, 1.0, 0.625, 1.0, 0.5938, 1.0, 0.9375, 1.0, 0.9688, 1.0, 0.9688, 1.0, 0.9375, 1.0, 0.4375, 1.0, 0.4688, 1.0, 0.4688, 1.0, 0.4375, 1.0, 0.3438, 1.0, 0.375, 1.0, 0.375, 1.0, 0.3438, 1.0, 0.9688, 1.0, 1.0, 1.0, 1.0, 1.0, 0.9688, 1.0, 0.75, 1.0, 0.7812, 1.0, 0.7812, 1.0, 0.75, 1.0, 0.6875, 1.0, 0.7188, 1.0, 0.7188, 1.0, 0.6875, 1.0, 0.6562, 1.0, 0.6875, 1.0, 0.6875, 1.0, 0.6562, 1.0, 0.8438, 1.0, 0.875, 1.0, 0.875, 1.0, 0.8438, 1.0, 0.125, 1.0, 0.1562, 1.0, 0.1562, 1.0, 0.125, 1.0, 0.5625, 1.0, 0.5938, 1.0, 0.5938, 1.0, 0.5625, 1.0, 0.2188, 1.0, 0.25, 1.0, 0.25, 1.0, 0.2188, 1.0, 0.875, 1.0, 0.9062, 1.0, 0.9062, 1.0, 0.875, 1.0, 0.0, 1.0, 0.03125, 1.0, 0.03125, 1.0, 0.0, 1.0, 0.9062, 1.0, 0.9375, 1.0, 0.9375, 1.0, 0.9062, 1.0, 0.25, 1.0, 0.2812, 1.0, 0.2812, 1.0, 0.25, 1.0, 0.03125, 1.0, 0.0625, 1.0, 0.0625, 1.0, 0.03125, 1.0, 0.8125, 1.0, 0.8438, 1.0, 0.8438, 1.0, 0.8125, 1.0, 0.1562, 1.0, 0.1875, 1.0, 0.1875, 1.0, 0.1562, 1.0, 0.5, 1.0, 0.5312, 1.0, 0.5312, 1.0, 0.5, 1.0, 0.7812, 1.0, 0.8125, 1.0, 0.8125, 1.0, 0.7812, 1.0, 0.3125, 1.0, 0.3438, 1.0, 0.3438, 1.0, 0.3125, 1.0, 0.09375, 1.0, 0.125, 1.0, 0.125, 1.0, 0.09375, 1.0, 0.7188, 1.0, 0.75, 1.0, 0.75, 1.0, 0.7188, 1.0, 0.2812, 1.0, 0.3125, 1.0, 0.3125, 1.0, 0.2812, 1.0, 0.4688, 1.0, 0.5, 1.0, 0.5, 1.0, 0.4688, 1.0, 0.4062, 1.0, 0.4375, 1.0, 0.4375, 1.0, 0.4062, 1.0, 0.375, 1.0, 0.4062, 1.0, 0.4062, 1.0, 0.375, 1.0, 0.0625, 1.0, 0.09375, 1.0, 0.09375, 1.0, 0.0625, 1.0, 0.1875, 1.0, 0.2188, 1.0, 0.2188, 1.0, 0.1875, 1.0, 0.5625, 1.0, 0.5938, 1.0, 0.5938, 1.0, 0.5625, 1.0, 0.0625, 1.0, 0.09375, 1.0, 0.09375, 1.0, 0.0625, 1.0, 0.6875, 1.0, 0.7188, 1.0, 0.7188, 1.0, 0.6875, 1.0, 0.3438, 1.0, 0.375, 1.0, 0.375, 1.0, 0.3438, 1.0, 0.75, 1.0, 0.7812, 1.0, 0.7812, 1.0, 0.75, 1.0, 0.5938, 1.0, 0.625, 1.0, 0.625, 1.0, 0.5938, 1.0, 0.1875, 1.0, 0.2188, 1.0, 0.2188, 1.0, 0.1875, 1.0, 0.125, 1.0, 0.1562, 1.0, 0.1562, 1.0, 0.125, 1.0, 0.09375, 1.0, 0.125, 1.0, 0.125, 1.0, 0.09375, 1.0, 0.5, 1.0, 0.5312, 1.0, 0.5312, 1.0, 0.5, 1.0, 0.875, 1.0, 0.9062, 1.0, 0.9062, 1.0, 0.875, 1.0, 0.8125, 1.0, 0.8438, 1.0, 0.8438, 1.0, 0.8125, 1.0, 0.1562, 1.0, 0.1875, 1.0, 0.1875, 1.0, 0.1562, 1.0, 0.5938, 1.0, 0.625, 1.0, 0.625, 1.0, 0.5938, 1.0, 0.9375, 1.0, 0.9688, 1.0, 0.9688, 1.0, 0.9375, 1.0, 0.2812, 1.0, 0.3125, 1.0, 0.3125, 1.0, 0.2812, 1.0, 0.09375, 1.0, 0.125, 1.0, 0.125, 1.0, 0.09375, 1.0, 0.375, 1.0, 0.4062, 1.0, 0.4062, 1.0, 0.375, 1.0, 0.4688, 1.0, 0.5, 1.0, 0.5, 1.0, 0.4688, 1.0, 0.9062, 1.0, 0.9375, 1.0, 0.9375, 1.0, 0.9062, 1.0, 0.3125, 1.0, 0.3438, 1.0, 0.3438, 1.0, 0.3125, 1.0, 0.8438, 1.0, 0.875, 1.0, 0.875, 1.0, 0.8438, 1.0, 0.0, 1.0, 0.03125, 1.0, 0.03125, 1.0, 0.0, 1.0, 0.7812, 1.0, 0.8125, 1.0, 0.8125, 1.0, 0.7812, 1.0, 0.2188, 1.0, 0.25, 1.0, 0.25, 1.0, 0.2188, 1.0, 0.7188, 1.0, 0.75, 1.0, 0.75, 1.0, 0.7188, 1.0, 0.3125, 1.0, 0.3438, 1.0, 0.3438, 1.0, 0.3125, 1.0, 0.9688, 1.0, 1.0, 1.0, 1.0, 1.0, 0.9688, 1.0, 0.4062, 1.0, 0.4375, 1.0, 0.4375, 1.0, 0.4062, 1.0, 0.5312, 1.0, 0.5625, 1.0, 0.5625, 1.0, 0.5312, 1.0, 0.3438, 1.0, 0.375, 1.0, 0.375, 1.0, 0.3438, 1.0, 0.03125, 1.0, 0.0625, 1.0, 0.0625, 1.0, 0.03125, 1.0, 0.0, 1.0, 0.03125, 1.0, 0.03125, 1.0, 0.0, 1.0, 0.25, 1.0, 0.2812, 1.0, 0.2812, 1.0, 0.25, 1.0, 0.0, 1.0, 0.03125, 1.0, 0.03125, 1.0, 0.0, 1.0, 0.6562, 1.0, 0.6875, 1.0, 0.6875, 1.0, 0.6562, 1.0, 0.5, 1.0, 0.5312, 1.0, 0.5312, 1.0, 0.5, 1.0, 0.7188, 1.0, 0.75, 1.0, 0.75, 1.0, 0.7188, 1.0, 0.875, 1.0, 0.9062, 1.0, 0.9062, 1.0, 0.875, 1.0, 0.625, 1.0, 0.6562, 1.0, 0.6562, 1.0, 0.625, 1.0, 0.5312, 1.0, 0.5625, 1.0, 0.5625, 1.0, 0.5312, 1.0, 0.7812, 1.0, 0.8125, 1.0, 0.8125, 1.0, 0.7812, 1.0, 0.375, 1.0, 0.4062, 1.0, 0.4062, 1.0, 0.375, 1.0, 0.2812, 1.0, 0.3125, 1.0, 0.3125, 1.0, 0.2812, 1.0, 0.03125, 1.0, 0.0625, 1.0, 0.0625, 1.0, 0.03125, 1.0, 0.25, 1.0, 0.2812, 1.0, 0.2812, 1.0, 0.25, 1.0, 0.625, 1.0, 0.6562, 1.0, 0.6562, 1.0, 0.625, 1.0, 0.6562, 1.0, 0.6875, 1.0, 0.6875, 1.0, 0.6562, 1.0, 0.9375, 1.0, 0.9688, 1.0, 0.9688, 1.0, 0.9375, 1.0, 0.125, 1.0, 0.1562, 1.0, 0.1562, 1.0, 0.125, 1.0, 0.8438, 1.0, 0.875, 1.0, 0.875, 1.0, 0.8438, 1.0, 0.2188, 1.0, 0.25, 1.0, 0.25, 1.0, 0.2188, 1.0, 0.4375, 1.0, 0.4688, 1.0, 0.4688, 1.0, 0.4375, 1.0, 0.8125, 1.0, 0.8438, 1.0, 0.8438, 1.0, 0.8125, 1.0, 0.9062, 1.0, 0.9375, 1.0, 0.9375, 1.0, 0.9062, 1.0, 0.4062, 1.0, 0.4375, 1.0, 0.4375, 1.0, 0.4062, 1.0, 0.3438, 1.0, 0.375, 1.0, 0.375, 1.0, 0.3438, 1.0, 0.6875, 1.0, 0.7188, 1.0, 0.7188, 1.0, 0.6875, 1.0, 0.1875, 1.0, 0.2188, 1.0, 0.2188, 1.0, 0.1875, 1.0, 0.4688, 1.0, 0.5, 1.0, 0.5, 1.0, 0.4688, 1.0, 0.75, 1.0, 0.7812, 1.0, 0.7812, 1.0, 0.75, 1.0, 0.1562, 1.0, 0.1875, 1.0, 0.1875, 1.0, 0.1562, 1.0, 0.5625, 1.0, 0.5938, 1.0, 0.5938, 1.0, 0.5625, 1.0, 0.2188, 1.0, 0.25, 1.0, 0.25, 1.0, 0.2188, 1.0, 0.9062, 1.0, 0.9375, 1.0, 0.9375, 1.0, 0.9062, 1.0, 0.625, 1.0, 0.6562, 1.0, 0.6562, 1.0, 0.625, 1.0, 0.9688, 1.0, 1.0, 1.0, 1.0, 1.0, 0.9688, 1.0, 0.3125, 1.0, 0.3438, 1.0, 0.3438, 1.0, 0.3125, 1.0, 0.03125, 1.0, 0.0625, 1.0, 0.0625, 1.0, 0.03125, 1.0, 0.7812, 1.0, 0.8125, 1.0, 0.8125, 1.0, 0.7812, 1.0, 0.6875, 1.0, 0.7188, 1.0, 0.7188, 1.0, 0.6875, 1.0, 0.4688, 1.0, 0.5, 1.0, 0.5, 1.0, 0.4688, 1.0, 0.8125, 1.0, 0.8438, 1.0, 0.8438, 1.0, 0.8125, 1.0, 0.75, 1.0, 0.7812, 1.0, 0.7812, 1.0, 0.75, 1.0, 0.5938, 1.0, 0.625, 1.0, 0.625, 1.0, 0.5938, 1.0, 0.375, 1.0, 0.4062, 1.0, 0.4062, 1.0, 0.375, 1.0, 0.8438, 1.0, 0.875, 1.0, 0.875, 1.0, 0.8438, 1.0, 0.4375, 1.0, 0.4688, 1.0, 0.4688, 1.0, 0.4375, 1.0, 0.1562, 1.0, 0.1875, 1.0, 0.1875, 1.0, 0.1562, 1.0, 0.875, 1.0, 0.9062, 1.0, 0.9062, 1.0, 0.875, 1.0, 0.09375, 1.0, 0.125, 1.0, 0.125, 1.0, 0.09375, 1.0, 0.25, 1.0, 0.2812, 1.0, 0.2812, 1.0, 0.25, 1.0, 0.5, 1.0, 0.5312, 1.0, 0.5312, 1.0, 0.5, 1.0, 0.7812, 1.0, 0.8125, 1.0, 0.8125, 1.0, 0.7812, 1.0, 0.0625, 1.0, 0.09375, 1.0, 0.09375, 1.0, 0.0625, 1.0, 0.9375, 1.0, 0.9688, 1.0, 0.9688, 1.0, 0.9375, 1.0, 0.125, 1.0, 0.1562, 1.0, 0.1562, 1.0, 0.125, 1.0, 0.2812, 1.0, 0.3125, 1.0, 0.3125, 1.0, 0.2812, 1.0, 0.4062, 1.0, 0.4375, 1.0, 0.4375, 1.0, 0.4062, 1.0, 0.5312, 1.0, 0.5625, 1.0, 0.5625, 1.0, 0.5312, 1.0, 0.375, 1.0, 0.4062, 1.0, 0.4062, 1.0, 0.375, 1.0, 0.5625, 1.0, 0.5938, 1.0, 0.5938, 1.0, 0.5625, 1.0, 0.6562, 1.0, 0.6875, 1.0, 0.6875, 1.0, 0.6562, 1.0, 0.7188, 1.0, 0.75, 1.0, 0.75, 1.0, 0.7188, 1.0, 0.4062, 1.0, 0.4375, 1.0, 0.4375, 1.0, 0.4062, 1.0, 0.875, 1.0, 0.9062, 1.0, 0.9062, 1.0, 0.875, 1.0, 0.4688, 1.0, 0.5, 1.0, 0.5, 1.0, 0.4688, 1.0, 0.5312, 1.0, 0.5625, 1.0, 0.5625, 1.0, 0.5312, 1.0, 0.1875, 1.0, 0.2188, 1.0, 0.2188, 1.0, 0.1875, 1.0, 0.375, 1.0, 0.4062, 1.0, 0.4062, 1.0, 0.375, 1.0, 0.3125, 1.0, 0.3438, 1.0, 0.3438, 1.0, 0.3125, 1.0, 0.09375, 1.0, 0.125, 1.0, 0.125, 1.0, 0.09375, 1.0, 0.2812, 1.0, 0.3125, 1.0, 0.3125, 1.0, 0.2812, 1.0, 0.5, 1.0, 0.5312, 1.0, 0.5312, 1.0, 0.5, 1.0, 0.0625, 1.0, 0.09375, 1.0, 0.09375, 1.0, 0.0625, 1.0, 0.0, 1.0, 0.03125, 1.0, 0.03125, 1.0, 0.0, 1.0, 0.625, 1.0, 0.6562, 1.0, 0.6562, 1.0, 0.625, 1.0, 0.2188, 1.0, 0.25, 1.0, 0.25, 1.0, 0.2188, 1.0, 0.1875, 1.0, 0.2188, 1.0, 0.2188, 1.0, 0.1875, 1.0, 0.8125, 1.0, 0.8438, 1.0, 0.8438, 1.0, 0.8125, 1.0, 0.5625, 1.0, 0.5938, 1.0, 0.5938, 1.0, 0.5625, 1.0, 0.5938, 1.0, 0.625, 1.0, 0.625, 1.0, 0.5938, 1.0, 0.3438, 1.0, 0.375, 1.0, 0.375, 1.0, 0.3438, 1.0, 0.125, 1.0, 0.1562, 1.0, 0.1562, 1.0, 0.125, 1.0, 0.7188, 1.0, 0.75, 1.0, 0.75, 1.0, 0.7188, 1.0, 0.0625, 1.0, 0.09375, 1.0, 0.09375, 1.0, 0.0625, 1.0, 0.75, 1.0, 0.7812, 1.0, 0.7812, 1.0, 0.75, 1.0, 0.9688, 1.0, 1.0, 1.0, 1.0, 1.0, 0.9688, 1.0, 0.03125, 1.0, 0.0625, 1.0, 0.0625, 1.0, 0.03125, 1.0, 0.6875, 1.0, 0.7188, 1.0, 0.7188, 1.0, 0.6875, 1.0, 0.25, 1.0, 0.2812, 1.0, 0.2812, 1.0, 0.25, 1.0, 0.6562, 1.0, 0.6875, 1.0, 0.6875, 1.0, 0.6562, 1.0, 0.9375, 1.0, 0.9688, 1.0, 0.9688, 1.0, 0.9375, 1.0, 0.8438, 1.0, 0.875, 1.0, 0.875, 1.0, 0.8438, 1.0, 0.1562, 1.0, 0.1875, 1.0, 0.1875, 1.0, 0.1562, 1.0, 0.9062, 1.0, 0.9375, 1.0, 0.9375, 1.0, 0.9062, 1.0, 0.4375, 1.0, 0.4688, 1.0, 0.4688, 1.0, 0.4375, 1.0, 0.4375, 1.0, 0.4688, 1.0, 0.4688, 1.0, 0.4375, 1.0, 0.6875, 1.0, 0.7188, 1.0, 0.7188, 1.0, 0.6875, 1.0, 0.7188, 1.0, 0.75, 1.0, 0.75, 1.0, 0.7188, 1.0, 0.5312, 1.0, 0.5625, 1.0, 0.5625, 1.0, 0.5312, 1.0, 0.4062, 1.0, 0.4375, 1.0, 0.4375, 1.0, 0.4062, 1.0, 0.4375, 1.0, 0.4688, 1.0, 0.4688, 1.0, 0.4375, 1.0, 0.9062, 1.0, 0.9375, 1.0, 0.9375, 1.0, 0.9062, 1.0, 0.625, 1.0, 0.6562, 1.0, 0.6562, 1.0, 0.625, 1.0, 0.9688, 1.0, 1.0, 1.0, 1.0, 1.0, 0.9688, 1.0, 0.03125, 1.0, 0.0625, 1.0, 0.0625, 1.0, 0.03125, 1.0, 0.9375, 1.0, 0.9688, 1.0, 0.9688, 1.0, 0.9375, 1.0, 0.6875, 1.0, 0.7188, 1.0, 0.7188, 1.0, 0.6875, 1.0, 0.5, 1.0, 0.5312, 1.0, 0.5312, 1.0, 0.5, 1.0, 0.3438, 1.0, 0.375, 1.0, 0.375, 1.0, 0.3438, 1.0, 0.125, 1.0, 0.1562, 1.0, 0.1562, 1.0, 0.125, 1.0, 0.09375, 1.0, 0.125, 1.0, 0.125, 1.0, 0.09375, 1.0, 0.75, 1.0, 0.7812, 1.0, 0.7812, 1.0, 0.75, 1.0, 0.5625, 1.0, 0.5938, 1.0, 0.5938, 1.0, 0.5625, 1.0, 0.4688, 1.0, 0.5, 1.0, 0.5, 1.0, 0.4688, 1.0, 0.8438, 1.0, 0.875, 1.0, 0.875, 1.0, 0.8438, 1.0, 0.2188, 1.0, 0.25, 1.0, 0.25, 1.0, 0.2188, 1.0, 0.1875, 1.0, 0.2188, 1.0, 0.2188, 1.0, 0.1875, 1.0, 0.6562, 1.0, 0.6875, 1.0, 0.6875, 1.0, 0.6562, 1.0, 0.875, 1.0, 0.9062, 1.0, 0.9062, 1.0, 0.875, 1.0, 0.1562, 1.0, 0.1875, 1.0, 0.1875, 1.0, 0.1562, 1.0, 0.0, 1.0, 0.03125, 1.0, 0.03125, 1.0, 0.0, 1.0, 0.3125, 1.0, 0.3438, 1.0, 0.3438, 1.0, 0.3125, 1.0, 0.25, 1.0, 0.2812, 1.0, 0.2812, 1.0, 0.25, 1.0, 0.2812, 1.0, 0.3125, 1.0, 0.3125, 1.0, 0.2812, 1.0, 0.8125, 1.0, 0.8438, 1.0, 0.8438, 1.0, 0.8125, 1.0, 0.0625, 1.0, 0.09375, 1.0, 0.09375, 1.0, 0.0625, 1.0, 0.7812, 1.0, 0.8125, 1.0, 0.8125, 1.0, 0.7812, 1.0, 0.5938, 1.0, 0.625, 1.0, 0.625, 1.0, 0.5938, 1.0, 0.75, 1.0, 0.7812, 1.0, 0.8125, 1.0, 0.8438, 1.0, 0.875, 1.0, 0.9062, 1.0, 0.9375, 1.0, 0.9688, 1.0, 0.0, 1.0, 0.03125, 1.0, 0.0625, 1.0, 0.09375, 1.0, 0.125, 1.0, 0.1562, 1.0, 0.1875, 1.0, 0.2188, 1.0, 0.25, 1.0, 0.2812, 1.0, 0.3125, 1.0, 0.3438, 1.0, 0.375, 1.0, 0.4062, 1.0, 0.4375, 1.0, 0.4688, 1.0, 0.5, 1.0, 0.5312, 1.0, 0.5625, 1.0, 0.5938, 1.0, 0.625, 1.0, 0.6562, 1.0, 0.6875, 1.0, 0.7188, 1.0, 0.5, 1.0, 0.5312, 1.0, 0.5312, 1.0, 0.5, 1.0, 0.3438, 1.0, 0.375, 1.0, 0.375, 1.0, 0.3438, 1.0, 0.125, 1.0, 0.1562, 1.0, 0.1562, 1.0, 0.125, 1.0, 0.09375, 1.0, 0.125, 1.0, 0.125, 1.0, 0.09375, 1.0, 0.75, 1.0, 0.7812, 1.0, 0.7812, 1.0, 0.75, 1.0, 0.5625, 1.0, 0.5938, 1.0, 0.5938, 1.0, 0.5625, 1.0, 0.4688, 1.0, 0.5, 1.0, 0.5, 1.0, 0.4688, 1.0, 0.8438, 1.0, 0.875, 1.0, 0.875, 1.0, 0.8438, 1.0, 0.2188, 1.0, 0.25, 1.0, 0.25, 1.0, 0.2188, 1.0, 0.1875, 1.0, 0.2188, 1.0, 0.2188, 1.0, 0.1875, 1.0, 0.6562, 1.0, 0.6875, 1.0, 0.6875, 1.0, 0.6562, 1.0, 0.875, 1.0, 0.9062, 1.0, 0.9062, 1.0, 0.875, 1.0, 0.1562, 1.0, 0.1875, 1.0, 0.1875, 1.0, 0.1562, 1.0, 0.0, 1.0, 0.03125, 1.0, 0.03125, 1.0, 0.0, 1.0, 0.3125, 1.0, 0.3438, 1.0, 0.3438, 1.0, 0.3125, 1.0, 0.25, 1.0, 0.2812, 1.0, 0.2812, 1.0, 0.25, 1.0, 0.2812, 1.0, 0.3125, 1.0, 0.3125, 1.0, 0.2812, 1.0, 0.8125, 1.0, 0.8438, 1.0, 0.8438, 1.0, 0.8125, 1.0, 0.0625, 1.0, 0.09375, 1.0, 0.09375, 1.0, 0.0625, 1.0, 0.7812, 1.0, 0.8125, 1.0, 0.8125, 1.0, 0.7812, 1.0, 0.5938, 1.0, 0.625, 1.0, 0.625, 1.0, 0.5938, 1.0, 0.375, 1.0, 0.4062, 1.0, 0.4062, 1.0, 0.375, 1.0, 0.7188, 1.0, 0.75, 1.0, 0.75, 1.0, 0.7188, 1.0, 0.5312, 1.0, 0.5625, 1.0, 0.5625, 1.0, 0.5312, 1.0, 0.4062, 1.0, 0.4375, 1.0, 0.4375, 1.0, 0.4062, 1.0, 0.4375, 1.0, 0.4688, 1.0, 0.4688, 1.0, 0.4375, 1.0, 0.9062, 1.0, 0.9375, 1.0, 0.9375, 1.0, 0.9062, 1.0, 0.625, 1.0, 0.6562, 1.0, 0.6562, 1.0, 0.625, 1.0, 0.9688, 1.0, 1.0, 1.0, 1.0, 1.0, 0.9688, 1.0, 0.03125, 1.0, 0.0625, 1.0, 0.0625, 1.0, 0.03125, 1.0, 0.9375, 1.0, 0.9688, 1.0, 0.9688, 1.0, 0.9375, 1.0])
me_cylinder_001.use_remesh_fix_poles = True
me_cylinder_001.use_remesh_preserve_attributes = False
me_cylinder_001.use_mirror_vertex_groups = False
me_cylinder_001.update()
me_cube = bpy.data.meshes.new('Cube')
me_cube.from_pydata([(1.192e-07, -1.0, -1.0), (1.192e-07, -1.0, 1.0), (1.192e-07, 1.0, -1.0), (1.192e-07, 1.0, 1.0), (2.0, -1.0, -1.0), (2.0, -1.0, 1.0), (2.0, 1.0, -1.0), (2.0, 1.0, 1.0), (1.939, 1.0, -1.0), (1.879, 1.0, -1.0), (1.818, 1.0, -1.0), (1.758, 1.0, -1.0), (1.697, 1.0, -1.0), (1.636, 1.0, -1.0), (1.576, 1.0, -1.0), (1.515, 1.0, -1.0), (1.455, 1.0, -1.0), (1.394, 1.0, -1.0), (1.333, 1.0, -1.0), (1.273, 1.0, -1.0), (1.212, 1.0, -1.0), (1.152, 1.0, -1.0), (1.091, 1.0, -1.0), (1.03, 1.0, -1.0), (0.9697, 1.0, -1.0), (0.9091, 1.0, -1.0), (0.8485, 1.0, -1.0), (0.7879, 1.0, -1.0), (0.7273, 1.0, -1.0), (0.6667, 1.0, -1.0), (0.6061, 1.0, -1.0), (0.5455, 1.0, -1.0), (0.4848, 1.0, -1.0), (0.4242, 1.0, -1.0), (0.3636, 1.0, -1.0), (0.303, 1.0, -1.0), (0.2424, 1.0, -1.0), (0.1818, 1.0, -1.0), (0.1212, 1.0, -1.0), (0.06061, 1.0, -1.0), (0.06061, 1.0, 1.0), (0.1212, 1.0, 1.0), (0.1818, 1.0, 1.0), (0.2424, 1.0, 1.0), (0.303, 1.0, 1.0), (0.3636, 1.0, 1.0), (0.4242, 1.0, 1.0), (0.4848, 1.0, 1.0), (0.5455, 1.0, 1.0), (0.6061, 1.0, 1.0), (0.6667, 1.0, 1.0), (0.7273, 1.0, 1.0), (0.7879, 1.0, 1.0), (0.8485, 1.0, 1.0), (0.9091, 1.0, 1.0), (0.9697, 1.0, 1.0), (1.03, 1.0, 1.0), (1.091, 1.0, 1.0), (1.152, 1.0, 1.0), (1.212, 1.0, 1.0), (1.273, 1.0, 1.0), (1.333, 1.0, 1.0), (1.394, 1.0, 1.0), (1.455, 1.0, 1.0), (1.515, 1.0, 1.0), (1.576, 1.0, 1.0), (1.636, 1.0, 1.0), (1.697, 1.0, 1.0), (1.758, 1.0, 1.0), (1.818, 1.0, 1.0), (1.879, 1.0, 1.0), (1.939, 1.0, 1.0), (0.06061, -1.0, -1.0), (0.1212, -1.0, -1.0), (0.1818, -1.0, -1.0), (0.2424, -1.0, -1.0), (0.303, -1.0, -1.0), (0.3636, -1.0, -1.0), (0.4242, -1.0, -1.0), (0.4848, -1.0, -1.0), (0.5455, -1.0, -1.0), (0.6061, -1.0, -1.0), (0.6667, -1.0, -1.0), (0.7273, -1.0, -1.0), (0.7879, -1.0, -1.0), (0.8485, -1.0, -1.0), (0.9091, -1.0, -1.0), (0.9697, -1.0, -1.0), (1.03, -1.0, -1.0), (1.091, -1.0, -1.0), (1.152, -1.0, -1.0), (1.212, -1.0, -1.0), (1.273, -1.0, -1.0), (1.333, -1.0, -1.0), (1.394, -1.0, -1.0), (1.455, -1.0, -1.0), (1.515, -1.0, -1.0), (1.576, -1.0, -1.0), (1.636, -1.0, -1.0), (1.697, -1.0, -1.0), (1.758, -1.0, -1.0), (1.818, -1.0, -1.0), (1.879, -1.0, -1.0), (1.939, -1.0, -1.0), (1.939, -1.0, 1.0), (1.879, -1.0, 1.0), (1.818, -1.0, 1.0), (1.758, -1.0, 1.0), (1.697, -1.0, 1.0), (1.636, -1.0, 1.0), (1.576, -1.0, 1.0), (1.515, -1.0, 1.0), (1.455, -1.0, 1.0), (1.394, -1.0, 1.0), (1.333, -1.0, 1.0), (1.273, -1.0, 1.0), (1.212, -1.0, 1.0), (1.152, -1.0, 1.0), (1.091, -1.0, 1.0), (1.03, -1.0, 1.0), (0.9697, -1.0, 1.0), (0.9091, -1.0, 1.0), (0.8485, -1.0, 1.0), (0.7879, -1.0, 1.0), (0.7273, -1.0, 1.0), (0.6667, -1.0, 1.0), (0.6061, -1.0, 1.0), (0.5455, -1.0, 1.0), (0.4848, -1.0, 1.0), (0.4242, -1.0, 1.0), (0.3636, -1.0, 1.0), (0.303, -1.0, 1.0), (0.2424, -1.0, 1.0), (0.1818, -1.0, 1.0), (0.1212, -1.0, 1.0), (0.06061, -1.0, 1.0)], [], [(0, 1, 3, 2), (8, 71, 7, 6), (6, 7, 5, 4), (72, 135, 1, 0), (8, 6, 4, 103), (40, 3, 1, 135), (7, 71, 104, 5), (71, 70, 105, 104), (70, 69, 106, 105), (69, 68, 107, 106), (68, 67, 108, 107), (67, 66, 109, 108), (66, 65, 110, 109), (65, 64, 111, 110), (64, 63, 112, 111), (63, 62, 113, 112), (62, 61, 114, 113), (61, 60, 115, 114), (60, 59, 116, 115), (59, 58, 117, 116), (58, 57, 118, 117), (57, 56, 119, 118), (56, 55, 120, 119), (55, 54, 121, 120), (54, 53, 122, 121), (53, 52, 123, 122), (52, 51, 124, 123), (51, 50, 125, 124), (50, 49, 126, 125), (49, 48, 127, 126), (48, 47, 128, 127), (47, 46, 129, 128), (46, 45, 130, 129), (45, 44, 131, 130), (44, 43, 132, 131), (43, 42, 133, 132), (42, 41, 134, 133), (41, 40, 135, 134), (2, 39, 72, 0), (39, 38, 73, 72), (38, 37, 74, 73), (37, 36, 75, 74), (36, 35, 76, 75), (35, 34, 77, 76), (34, 33, 78, 77), (33, 32, 79, 78), (32, 31, 80, 79), (31, 30, 81, 80), (30, 29, 82, 81), (29, 28, 83, 82), (28, 27, 84, 83), (27, 26, 85, 84), (26, 25, 86, 85), (25, 24, 87, 86), (21, 20, 91, 90), (20, 19, 92, 91), (19, 18, 93, 92), (18, 17, 94, 93), (17, 16, 95, 94), (16, 15, 96, 95), (15, 14, 97, 96), (14, 13, 98, 97), (13, 12, 99, 98), (12, 11, 100, 99), (11, 10, 101, 100), (10, 9, 102, 101), (9, 8, 103, 102), (4, 5, 104, 103), (103, 104, 105, 102), (102, 105, 106, 101), (101, 106, 107, 100), (100, 107, 108, 99), (99, 108, 109, 98), (98, 109, 110, 97), (97, 110, 111, 96), (96, 111, 112, 95), (95, 112, 113, 94), (94, 113, 114, 93), (93, 114, 115, 92), (92, 115, 116, 91), (91, 116, 117, 90), (90, 117, 118, 89), (89, 118, 119, 88), (88, 119, 120, 87), (87, 120, 121, 86), (86, 121, 122, 85), (85, 122, 123, 84), (84, 123, 124, 83), (83, 124, 125, 82), (82, 125, 126, 81), (81, 126, 127, 80), (80, 127, 128, 79), (79, 128, 129, 78), (78, 129, 130, 77), (77, 130, 131, 76), (76, 131, 132, 75), (75, 132, 133, 74), (74, 133, 134, 73), (73, 134, 135, 72), (2, 3, 40, 39), (39, 40, 41, 38), (38, 41, 42, 37), (37, 42, 43, 36), (36, 43, 44, 35), (35, 44, 45, 34), (34, 45, 46, 33), (33, 46, 47, 32), (32, 47, 48, 31), (31, 48, 49, 30), (30, 49, 50, 29), (29, 50, 51, 28), (28, 51, 52, 27), (27, 52, 53, 26), (26, 53, 54, 25), (25, 54, 55, 24), (24, 55, 56, 23), (23, 56, 57, 22), (22, 57, 58, 21), (21, 58, 59, 20), (20, 59, 60, 19), (19, 60, 61, 18), (18, 61, 62, 17), (17, 62, 63, 16), (16, 63, 64, 15), (15, 64, 65, 14), (14, 65, 66, 13), (13, 66, 67, 12), (12, 67, 68, 11), (11, 68, 69, 10), (10, 69, 70, 9), (9, 70, 71, 8), (21, 90, 89, 22), (22, 89, 88, 23), (23, 88, 87, 24)])
_uv = me_cube.uv_layers.new(name='UVMap')
_uv.uv.foreach_set('vector', [0.375, 0.0, 0.625, 0.0, 0.625, 0.25, 0.375, 0.25, 0.375, 0.4924, 0.625, 0.4924, 0.625, 0.5, 0.375, 0.5, 0.375, 0.5, 0.625, 0.5, 0.625, 0.75, 0.375, 0.75, 0.375, 0.9924, 0.625, 0.9924, 0.625, 1.0, 0.375, 1.0, 0.3674, 0.5, 0.375, 0.5, 0.375, 0.75, 0.3674, 0.75, 0.8674, 0.5, 0.875, 0.5, 0.875, 0.75, 0.8674, 0.75, 0.625, 0.5, 0.6326, 0.5, 0.6326, 0.75, 0.625, 0.75, 0.6326, 0.5, 0.6402, 0.5, 0.6402, 0.75, 0.6326, 0.75, 0.6402, 0.5, 0.6477, 0.5, 0.6477, 0.75, 0.6402, 0.75, 0.6477, 0.5, 0.6553, 0.5, 0.6553, 0.75, 0.6477, 0.75, 0.6553, 0.5, 0.6629, 0.5, 0.6629, 0.75, 0.6553, 0.75, 0.6629, 0.5, 0.6705, 0.5, 0.6705, 0.75, 0.6629, 0.75, 0.6705, 0.5, 0.678, 0.5, 0.678, 0.75, 0.6705, 0.75, 0.678, 0.5, 0.6856, 0.5, 0.6856, 0.75, 0.678, 0.75, 0.6856, 0.5, 0.6932, 0.5, 0.6932, 0.75, 0.6856, 0.75, 0.6932, 0.5, 0.7008, 0.5, 0.7008, 0.75, 0.6932, 0.75, 0.7008, 0.5, 0.7083, 0.5, 0.7083, 0.75, 0.7008, 0.75, 0.7083, 0.5, 0.7159, 0.5, 0.7159, 0.75, 0.7083, 0.75, 0.7159, 0.5, 0.7235, 0.5, 0.7235, 0.75, 0.7159, 0.75, 0.7235, 0.5, 0.7311, 0.5, 0.7311, 0.75, 0.7235, 0.75, 0.7311, 0.5, 0.7386, 0.5, 0.7386, 0.75, 0.7311, 0.75, 0.7386, 0.5, 0.7462, 0.5, 0.7462, 0.75, 0.7386, 0.75, 0.7462, 0.5, 0.7538, 0.5, 0.7538, 0.75, 0.7462, 0.75, 0.7538, 0.5, 0.7614, 0.5, 0.7614, 0.75, 0.7538, 0.75, 0.7614, 0.5, 0.7689, 0.5, 0.7689, 0.75, 0.7614, 0.75, 0.7689, 0.5, 0.7765, 0.5, 0.7765, 0.75, 0.7689, 0.75, 0.7765, 0.5, 0.7841, 0.5, 0.7841, 0.75, 0.7765, 0.75, 0.7841, 0.5, 0.7917, 0.5, 0.7917, 0.75, 0.7841, 0.75, 0.7917, 0.5, 0.7992, 0.5, 0.7992, 0.75, 0.7917, 0.75, 0.7992, 0.5, 0.8068, 0.5, 0.8068, 0.75, 0.7992, 0.75, 0.8068, 0.5, 0.8144, 0.5, 0.8144, 0.75, 0.8068, 0.75, 0.8144, 0.5, 0.822, 0.5, 0.822, 0.75, 0.8144, 0.75, 0.822, 0.5, 0.8295, 0.5, 0.8295, 0.75, 0.822, 0.75, 0.8295, 0.5, 0.8371, 0.5, 0.8371, 0.75, 0.8295, 0.75, 0.8371, 0.5, 0.8447, 0.5, 0.8447, 0.75, 0.8371, 0.75, 0.8447, 0.5, 0.8523, 0.5, 0.8523, 0.75, 0.8447, 0.75, 0.8523, 0.5, 0.8598, 0.5, 0.8598, 0.75, 0.8523, 0.75, 0.8598, 0.5, 0.8674, 0.5, 0.8674, 0.75, 0.8598, 0.75, 0.125, 0.5, 0.1326, 0.5, 0.1326, 0.75, 0.125, 0.75, 0.1326, 0.5, 0.1402, 0.5, 0.1402, 0.75, 0.1326, 0.75, 0.1402, 0.5, 0.1477, 0.5, 0.1477, 0.75, 0.1402, 0.75, 0.1477, 0.5, 0.1553, 0.5, 0.1553, 0.75, 0.1477, 0.75, 0.1553, 0.5, 0.1629, 0.5, 0.1629, 0.75, 0.1553, 0.75, 0.1629, 0.5, 0.1705, 0.5, 0.1705, 0.75, 0.1629, 0.75, 0.1705, 0.5, 0.178, 0.5, 0.178, 0.75, 0.1705, 0.75, 0.178, 0.5, 0.1856, 0.5, 0.1856, 0.75, 0.178, 0.75, 0.1856, 0.5, 0.1932, 0.5, 0.1932, 0.75, 0.1856, 0.75, 0.1932, 0.5, 0.2008, 0.5, 0.2008, 0.75, 0.1932, 0.75, 0.2008, 0.5, 0.2083, 0.5, 0.2083, 0.75, 0.2008, 0.75, 0.2083, 0.5, 0.2159, 0.5, 0.2159, 0.75, 0.2083, 0.75, 0.2159, 0.5, 0.2235, 0.5, 0.2235, 0.75, 0.2159, 0.75, 0.2235, 0.5, 0.2311, 0.5, 0.2311, 0.75, 0.2235, 0.75, 0.2311, 0.5, 0.2386, 0.5, 0.2386, 0.75, 0.2311, 0.75, 0.2386, 0.5, 0.2462, 0.5, 0.2462, 0.75, 0.2386, 0.75, 0.2689, 0.5, 0.2765, 0.5, 0.2765, 0.75, 0.2689, 0.75, 0.2765, 0.5, 0.2841, 0.5, 0.2841, 0.75, 0.2765, 0.75, 0.2841, 0.5, 0.2917, 0.5, 0.2917, 0.75, 0.2841, 0.75, 0.2917, 0.5, 0.2992, 0.5, 0.2992, 0.75, 0.2917, 0.75, 0.2992, 0.5, 0.3068, 0.5, 0.3068, 0.75, 0.2992, 0.75, 0.3068, 0.5, 0.3144, 0.5, 0.3144, 0.75, 0.3068, 0.75, 0.3144, 0.5, 0.322, 0.5, 0.322, 0.75, 0.3144, 0.75, 0.322, 0.5, 0.3295, 0.5, 0.3295, 0.75, 0.322, 0.75, 0.3295, 0.5, 0.3371, 0.5, 0.3371, 0.75, 0.3295, 0.75, 0.3371, 0.5, 0.3447, 0.5, 0.3447, 0.75, 0.3371, 0.75, 0.3447, 0.5, 0.3523, 0.5, 0.3523, 0.75, 0.3447, 0.75, 0.3523, 0.5, 0.3598, 0.5, 0.3598, 0.75, 0.3523, 0.75, 0.3598, 0.5, 0.3674, 0.5, 0.3674, 0.75, 0.3598, 0.75, 0.375, 0.75, 0.625, 0.75, 0.625, 0.7576, 0.375, 0.7576, 0.375, 0.7576, 0.625, 0.7576, 0.625, 0.7652, 0.375, 0.7652, 0.375, 0.7652, 0.625, 0.7652, 0.625, 0.7727, 0.375, 0.7727, 0.375, 0.7727, 0.625, 0.7727, 0.625, 0.7803, 0.375, 0.7803, 0.375, 0.7803, 0.625, 0.7803, 0.625, 0.7879, 0.375, 0.7879, 0.375, 0.7879, 0.625, 0.7879, 0.625, 0.7955, 0.375, 0.7955, 0.375, 0.7955, 0.625, 0.7955, 0.625, 0.803, 0.375, 0.803, 0.375, 0.803, 0.625, 0.803, 0.625, 0.8106, 0.375, 0.8106, 0.375, 0.8106, 0.625, 0.8106, 0.625, 0.8182, 0.375, 0.8182, 0.375, 0.8182, 0.625, 0.8182, 0.625, 0.8258, 0.375, 0.8258, 0.375, 0.8258, 0.625, 0.8258, 0.625, 0.8333, 0.375, 0.8333, 0.375, 0.8333, 0.625, 0.8333, 0.625, 0.8409, 0.375, 0.8409, 0.375, 0.8409, 0.625, 0.8409, 0.625, 0.8485, 0.375, 0.8485, 0.375, 0.8485, 0.625, 0.8485, 0.625, 0.8561, 0.375, 0.8561, 0.375, 0.8561, 0.625, 0.8561, 0.625, 0.8636, 0.375, 0.8636, 0.375, 0.8636, 0.625, 0.8636, 0.625, 0.8712, 0.375, 0.8712, 0.375, 0.8712, 0.625, 0.8712, 0.625, 0.8788, 0.375, 0.8788, 0.375, 0.8788, 0.625, 0.8788, 0.625, 0.8864, 0.375, 0.8864, 0.375, 0.8864, 0.625, 0.8864, 0.625, 0.8939, 0.375, 0.8939, 0.375, 0.8939, 0.625, 0.8939, 0.625, 0.9015, 0.375, 0.9015, 0.375, 0.9015, 0.625, 0.9015, 0.625, 0.9091, 0.375, 0.9091, 0.375, 0.9091, 0.625, 0.9091, 0.625, 0.9167, 0.375, 0.9167, 0.375, 0.9167, 0.625, 0.9167, 0.625, 0.9242, 0.375, 0.9242, 0.375, 0.9242, 0.625, 0.9242, 0.625, 0.9318, 0.375, 0.9318, 0.375, 0.9318, 0.625, 0.9318, 0.625, 0.9394, 0.375, 0.9394, 0.375, 0.9394, 0.625, 0.9394, 0.625, 0.947, 0.375, 0.947, 0.375, 0.947, 0.625, 0.947, 0.625, 0.9545, 0.375, 0.9545, 0.375, 0.9545, 0.625, 0.9545, 0.625, 0.9621, 0.375, 0.9621, 0.375, 0.9621, 0.625, 0.9621, 0.625, 0.9697, 0.375, 0.9697, 0.375, 0.9697, 0.625, 0.9697, 0.625, 0.9773, 0.375, 0.9773, 0.375, 0.9773, 0.625, 0.9773, 0.625, 0.9848, 0.375, 0.9848, 0.375, 0.9848, 0.625, 0.9848, 0.625, 0.9924, 0.375, 0.9924, 0.375, 0.25, 0.625, 0.25, 0.625, 0.2576, 0.375, 0.2576, 0.375, 0.2576, 0.625, 0.2576, 0.625, 0.2652, 0.375, 0.2652, 0.375, 0.2652, 0.625, 0.2652, 0.625, 0.2727, 0.375, 0.2727, 0.375, 0.2727, 0.625, 0.2727, 0.625, 0.2803, 0.375, 0.2803, 0.375, 0.2803, 0.625, 0.2803, 0.625, 0.2879, 0.375, 0.2879, 0.375, 0.2879, 0.625, 0.2879, 0.625, 0.2955, 0.375, 0.2955, 0.375, 0.2955, 0.625, 0.2955, 0.625, 0.303, 0.375, 0.303, 0.375, 0.303, 0.625, 0.303, 0.625, 0.3106, 0.375, 0.3106, 0.375, 0.3106, 0.625, 0.3106, 0.625, 0.3182, 0.375, 0.3182, 0.375, 0.3182, 0.625, 0.3182, 0.625, 0.3258, 0.375, 0.3258, 0.375, 0.3258, 0.625, 0.3258, 0.625, 0.3333, 0.375, 0.3333, 0.375, 0.3333, 0.625, 0.3333, 0.625, 0.3409, 0.375, 0.3409, 0.375, 0.3409, 0.625, 0.3409, 0.625, 0.3485, 0.375, 0.3485, 0.375, 0.3485, 0.625, 0.3485, 0.625, 0.3561, 0.375, 0.3561, 0.375, 0.3561, 0.625, 0.3561, 0.625, 0.3636, 0.375, 0.3636, 0.375, 0.3636, 0.625, 0.3636, 0.625, 0.3712, 0.375, 0.3712, 0.375, 0.3712, 0.625, 0.3712, 0.625, 0.3788, 0.375, 0.3788, 0.375, 0.3788, 0.625, 0.3788, 0.625, 0.3864, 0.375, 0.3864, 0.375, 0.3864, 0.625, 0.3864, 0.625, 0.3939, 0.375, 0.3939, 0.375, 0.3939, 0.625, 0.3939, 0.625, 0.4015, 0.375, 0.4015, 0.375, 0.4015, 0.625, 0.4015, 0.625, 0.4091, 0.375, 0.4091, 0.375, 0.4091, 0.625, 0.4091, 0.625, 0.4167, 0.375, 0.4167, 0.375, 0.4167, 0.625, 0.4167, 0.625, 0.4242, 0.375, 0.4242, 0.375, 0.4242, 0.625, 0.4242, 0.625, 0.4318, 0.375, 0.4318, 0.375, 0.4318, 0.625, 0.4318, 0.625, 0.4394, 0.375, 0.4394, 0.375, 0.4394, 0.625, 0.4394, 0.625, 0.447, 0.375, 0.447, 0.375, 0.447, 0.625, 0.447, 0.625, 0.4545, 0.375, 0.4545, 0.375, 0.4545, 0.625, 0.4545, 0.625, 0.4621, 0.375, 0.4621, 0.375, 0.4621, 0.625, 0.4621, 0.625, 0.4697, 0.375, 0.4697, 0.375, 0.4697, 0.625, 0.4697, 0.625, 0.4773, 0.375, 0.4773, 0.375, 0.4773, 0.625, 0.4773, 0.625, 0.4848, 0.375, 0.4848, 0.375, 0.4848, 0.625, 0.4848, 0.625, 0.4924, 0.375, 0.4924, 0.2689, 0.5, 0.2689, 0.75, 0.375, 0.8636, 0.375, 0.3864, 0.375, 0.3864, 0.375, 0.8636, 0.375, 0.8712, 0.375, 0.3788, 0.375, 0.3788, 0.375, 0.8712, 0.375, 0.8788, 0.2462, 0.5])
me_cube.use_remesh_fix_poles = True
me_cube.use_remesh_preserve_attributes = False
me_cube.use_mirror_vertex_groups = False
me_cube.update()
me_cube_001 = bpy.data.meshes.new('Cube.001')
me_cube_001.from_pydata([(-1.0, -1.0, -1.0), (-1.0, -1.0, 1.0), (-1.0, 1.0, -1.0), (-1.0, 1.0, 1.0), (1.0, -1.0, -1.0), (1.0, -1.0, 1.0), (1.0, 1.0, -1.0), (1.0, 1.0, 1.0)], [], [(0, 1, 3, 2), (2, 3, 7, 6), (6, 7, 5, 4), (4, 5, 1, 0), (2, 6, 4, 0), (7, 3, 1, 5)])
_uv = me_cube_001.uv_layers.new(name='UVMap')
_uv.uv.foreach_set('vector', [0.375, 0.0, 0.625, 0.0, 0.625, 0.25, 0.375, 0.25, 0.375, 0.25, 0.625, 0.25, 0.625, 0.5, 0.375, 0.5, 0.375, 0.5, 0.625, 0.5, 0.625, 0.75, 0.375, 0.75, 0.375, 0.75, 0.625, 0.75, 0.625, 1.0, 0.375, 1.0, 0.125, 0.5, 0.375, 0.5, 0.375, 0.75, 0.125, 0.75, 0.625, 0.5, 0.875, 0.5, 0.875, 0.75, 0.625, 0.75])
me_cube_001.use_remesh_fix_poles = True
me_cube_001.use_remesh_preserve_attributes = False
me_cube_001.use_mirror_vertex_groups = False
me_cube_001.update()
me_cube_002 = bpy.data.meshes.new('Cube.002')
me_cube_002.from_pydata([(-1.0, -1.0, -1.0), (-1.0, -1.0, 1.0), (-1.0, 1.0, -1.0), (-1.0, 1.0, 1.0), (1.0, -1.0, -1.0), (1.0, -1.0, 1.0), (1.0, 1.0, -1.0), (1.0, 1.0, 1.0)], [], [(0, 1, 3, 2), (2, 3, 7, 6), (6, 7, 5, 4), (4, 5, 1, 0), (2, 6, 4, 0), (7, 3, 1, 5)])
_uv = me_cube_002.uv_layers.new(name='UVMap')
_uv.uv.foreach_set('vector', [0.375, 0.0, 0.625, 0.0, 0.625, 0.25, 0.375, 0.25, 0.375, 0.25, 0.625, 0.25, 0.625, 0.5, 0.375, 0.5, 0.375, 0.5, 0.625, 0.5, 0.625, 0.75, 0.375, 0.75, 0.375, 0.75, 0.625, 0.75, 0.625, 1.0, 0.375, 1.0, 0.125, 0.5, 0.375, 0.5, 0.375, 0.75, 0.125, 0.75, 0.625, 0.5, 0.875, 0.5, 0.875, 0.75, 0.625, 0.75])
me_cube_002.use_remesh_fix_poles = True
me_cube_002.use_remesh_preserve_attributes = False
me_cube_002.use_mirror_vertex_groups = False
me_cube_002.update()

# ---- curves / text
cu_beziercurve = bpy.data.curves.new('BezierCurve', 'CURVE')
cu_beziercurve.dimensions = '3D'
_sp = cu_beziercurve.splines.new('BEZIER'); _sp.bezier_points.add(2)
_sp.bezier_points.foreach_set('co', [0.2169, -0.4859, -0.003779, 0.986, -1.471, -0.0049, 1.69, -0.5001, 0.0004122])
_sp.bezier_points.foreach_set('handle_left', [0.03496, -0.527, -0.008254, 0.821, -1.466, -0.002019, 1.418, -0.0002652, 0.0002103])
_sp.bezier_points.foreach_set('handle_right', [0.7525, -0.365, 0.009395, 1.127, -1.476, -0.00737, 1.863, -0.8165, 0.0005401])
for _p, _l, _r in zip(_sp.bezier_points, ['ALIGNED', 'ALIGNED', 'ALIGNED'], ['ALIGNED', 'ALIGNED', 'ALIGNED']): _p.handle_left_type = _l; _p.handle_right_type = _r
_sp.order_u = 0
_sp.order_v = 0
_sp = cu_beziercurve.splines.new('BEZIER'); _sp.bezier_points.add(0)
_sp.bezier_points.foreach_set('co', [0.986, -1.471, -0.0049])
_sp.bezier_points.foreach_set('handle_left', [0.7986, -1.53, -0.002019])
_sp.bezier_points.foreach_set('handle_right', [1.121, -1.429, -0.006976])
for _p, _l, _r in zip(_sp.bezier_points, ['ALIGNED'], ['ALIGNED']): _p.handle_left_type = _l; _p.handle_right_type = _r
_sp.order_u = 0
_sp.order_v = 0
cu_beziercurve.use_path = True
cu_beziercurve.use_path_clamp = True
cu_beziercurve.fill_mode = 'FULL'

# ---- objects
ob_light = bpy.data.objects.new('Light', light_light)
ob_camera = bpy.data.objects.new('Camera', cam_camera)
ob_empty = bpy.data.objects.new('Empty', None)
ob_cylinder = bpy.data.objects.new('Cylinder', me_cylinder_001)
ob_cube = bpy.data.objects.new('Cube', me_cube)
ob_beziercurve = bpy.data.objects.new('BezierCurve', cu_beziercurve)
ob_cube_001 = bpy.data.objects.new('Cube.001', me_cube_001)
ob_cube_002 = bpy.data.objects.new('Cube.002', me_cube_002)

# ---- transforms, parenting, visibility, modifiers, constraints
ob_light.location = (4.076, 1.005, 5.904)
ob_light.rotation_euler = (0.6503, 0.05522, 1.866)
ob_light.lock_rotations_4d = False
ob_light.empty_display_type = 'ARROWS'
ob_light.color = (0.0, 0.0, 0.0, 0.0)
ob_light.lineart.crease_threshold = 0.0
ob_camera.location = (7.359, -6.926, 4.958)
ob_camera.rotation_euler = (1.109, 0.0, 0.8149)
ob_camera.lock_rotations_4d = False
ob_camera.empty_display_type = 'ARROWS'
ob_camera.color = (0.0, 0.0, 0.0, 0.0)
ob_camera.display_type = 'WIRE'
ob_camera.lineart.crease_threshold = 0.0
ob_empty.location = (0.0, 0.0, 0.88)
ob_empty.rotation_euler = (1.571, 0.0, 0.0)
ob_empty.scale = (1.15, 1.55, 1.0)
ob_empty.empty_display_type = 'IMAGE'
ob_empty.empty_display_size = 2.0
ob_empty.lineart.crease_threshold = 0.0
ob_cylinder.location = (0.0, 0.0, 0.0)
ob_cylinder.scale = (0.4762, 0.4762, 0.127)
ob_cylinder.lineart.crease_threshold = 0.0
ob_cube.location = (-0.3172, -0.01995, 2.933)
ob_cube.rotation_euler = (3.142, -0.0, 0.0)
ob_cube.scale = (0.6876, 0.15, 0.08256)
ob_cube.lineart.crease_threshold = 0.0
_m = ob_cube.modifiers.new('Curve', 'CURVE')
_m.object = ob_beziercurve
ob_beziercurve.location = (-1.004, 5.103e-10, 2.994)
ob_beziercurve.rotation_euler = (1.571, -0.0, 0.0)
ob_beziercurve.scale = (1.017, 1.0, 1.0)
ob_beziercurve.lineart.crease_threshold = 0.0
ob_cube_001.location = (0.0, 0.0, 2.191)
ob_cube_001.scale = (0.225, 0.05, 0.075)
ob_cube_001.lineart.crease_threshold = 0.0
ob_cube_002.location = (0.0, -6.583e-08, 2.202)
ob_cube_002.rotation_euler = (-0.0, 1.571, -0.0)
ob_cube_002.scale = (0.3, 0.05, 0.075)
ob_cube_002.lineart.crease_threshold = 0.0

# ---- collection membership
col_collection.objects.link(ob_light)
col_collection.objects.link(ob_camera)
col_collection.objects.link(ob_empty)
col_collection.objects.link(ob_cylinder)
col_collection.objects.link(ob_cube)
col_collection.objects.link(ob_beziercurve)
col_collection.objects.link(ob_cube_001)
col_collection.objects.link(ob_cube_002)

# ---- scene / render settings (as saved in the file)
scene.camera = ob_camera
scene.frame_start = 1; scene.frame_end = 250; scene.frame_set(69)
scene.render.engine = 'BLENDER_EEVEE_NEXT'
scene.cycles.use_denoising = False
scene.cycles.samples = 128
scene.cycles.sampling_pattern = 'TABULATED_SOBOL'
scene.cycles.use_adaptive_sampling = False
scene.cycles.use_light_tree = False
scene.view_settings.view_transform = 'Filmic'
bpy.context.view_layer.update()
